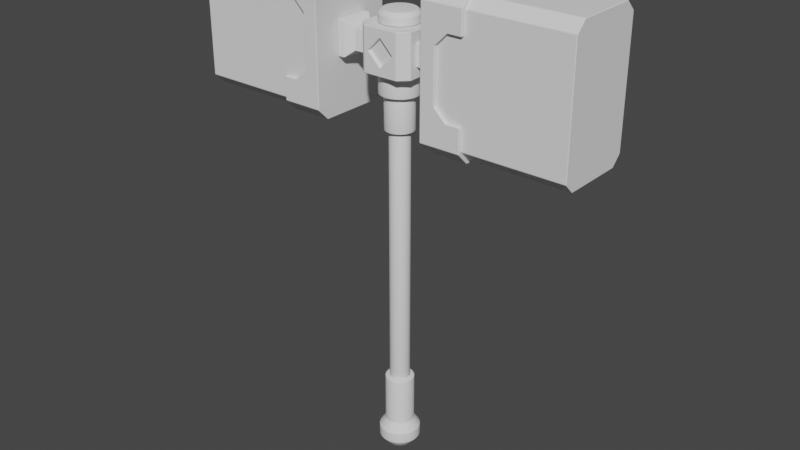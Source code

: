 # Source: Hammer.blend  (saved by Blender 3.3.6; exported with 4.5.12 LTS)
import bpy
from mathutils import Matrix  # noqa: F401  (used for matrix-valued properties, if any)

bpy.ops.wm.read_factory_settings(use_empty=True)
scene = bpy.context.scene
scene.name = 'Scene'

# ---- collections
col_references = bpy.data.collections.new('References'); scene.collection.children.link(col_references)

# ---- world
world_world = bpy.data.worlds.new('World'); scene.world = world_world
world_world.use_nodes = True; world_world.node_tree.nodes.clear()
_N = world_world.node_tree.nodes; _L = world_world.node_tree.links
n0 = _N.new('ShaderNodeOutputWorld'); n0.name = 'World Output'; n0.location = (300, 300)
n1 = _N.new('ShaderNodeBackground'); n1.name = 'Background'; n1.location = (10, 300)
n1.inputs[0].default_value = (0.05088, 0.05088, 0.05088, 1.0)
_L.new(n1.outputs[0], n0.inputs[0])
n0.is_active_output = True
world_world.color = (0.05088, 0.05088, 0.05088)
world_world.use_sun_shadow = False
world_world.sun_shadow_jitter_overblur = 0.0

# ---- meshes
me_cylinder_001 = bpy.data.meshes.new('Cylinder.001')
me_cylinder_001.from_pydata([(0.0, -0.01453, 0.1369), (0.0, -0.01453, -0.2418), (-0.002835, -0.01425, 0.1369), (-0.002835, -0.01425, -0.2418), (-0.00556, -0.01342, 0.1369), (-0.00556, -0.01342, -0.2418), (-0.008072, -0.01208, 0.1369), (-0.008072, -0.01208, -0.2418), (-0.01027, -0.01027, 0.1369), (-0.01027, -0.01027, -0.2418), (-0.01208, -0.008072, 0.1369), (-0.01208, -0.008072, -0.2418), (-0.01342, -0.00556, 0.1369), (-0.01342, -0.00556, -0.2418), (-0.01425, -0.002835, 0.1369), (-0.01425, -0.002835, -0.2418), (-0.01453, 0.0, 0.1369), (-0.01453, 0.0, -0.2418), (-0.01425, 0.002835, 0.1369), (-0.01425, 0.002835, -0.2418), (-0.01342, 0.00556, 0.1369), (-0.01342, 0.00556, -0.2418), (-0.01208, 0.008072, 0.1369), (-0.01208, 0.008072, -0.2418), (-0.01027, 0.01027, 0.1369), (-0.01027, 0.01027, -0.2418), (-0.008072, 0.01208, 0.1369), (-0.008072, 0.01208, -0.2418), (-0.00556, 0.01342, 0.1369), (-0.00556, 0.01342, -0.2418), (-0.002835, 0.01425, 0.1369), (-0.002835, 0.01425, -0.2418), (0.0, 0.01453, 0.1369), (0.0, 0.01453, -0.2418), (0.002835, 0.01425, 0.1369), (0.002835, 0.01425, -0.2418), (0.00556, 0.01342, 0.1369), (0.00556, 0.01342, -0.2418), (0.008072, 0.01208, 0.1369), (0.008072, 0.01208, -0.2418), (0.01027, 0.01027, 0.1369), (0.01027, 0.01027, -0.2418), (0.01208, 0.008072, 0.1369), (0.01208, 0.008072, -0.2418), (0.01342, 0.00556, 0.1369), (0.01342, 0.00556, -0.2418), (0.01425, 0.002835, 0.1369), (0.01425, 0.002835, -0.2418), (0.01453, 0.0, 0.1369), (0.01453, 0.0, -0.2418), (0.01425, -0.002835, 0.1369), (0.01425, -0.002835, -0.2418), (0.01342, -0.00556, 0.1369), (0.01342, -0.00556, -0.2418), (0.01208, -0.008072, 0.1369), (0.01208, -0.008072, -0.2418), (0.01027, -0.01027, 0.1369), (0.01027, -0.01027, -0.2418), (0.008072, -0.01208, 0.1369), (0.008072, -0.01208, -0.2418), (0.00556, -0.01342, 0.1369), (0.00556, -0.01342, -0.2418), (0.002835, -0.01425, 0.1369), (0.002835, -0.01425, -0.2418)], [], [(0, 1, 3, 2), (2, 3, 5, 4), (4, 5, 7, 6), (6, 7, 9, 8), (8, 9, 11, 10), (10, 11, 13, 12), (12, 13, 15, 14), (14, 15, 17, 16), (16, 17, 19, 18), (18, 19, 21, 20), (20, 21, 23, 22), (22, 23, 25, 24), (24, 25, 27, 26), (26, 27, 29, 28), (28, 29, 31, 30), (30, 31, 33, 32), (32, 33, 35, 34), (34, 35, 37, 36), (36, 37, 39, 38), (38, 39, 41, 40), (40, 41, 43, 42), (42, 43, 45, 44), (44, 45, 47, 46), (46, 47, 49, 48), (48, 49, 51, 50), (50, 51, 53, 52), (52, 53, 55, 54), (54, 55, 57, 56), (56, 57, 59, 58), (58, 59, 61, 60), (3, 1, 63, 61, 59, 57, 55, 53, 51, 49, 47, 45, 43, 41, 39, 37, 35, 33, 31, 29, 27, 25, 23, 21, 19, 17, 15, 13, 11, 9, 7, 5), (60, 61, 63, 62), (62, 63, 1, 0), (0, 2, 4, 6, 8, 10, 12, 14, 16, 18, 20, 22, 24, 26, 28, 30, 32, 34, 36, 38, 40, 42, 44, 46, 48, 50, 52, 54, 56, 58, 60, 62)])
me_cylinder_001.polygons.foreach_set('use_smooth', [True] * 34)
_uv = me_cylinder_001.uv_layers.new(name='UVMap')
_uv.uv.foreach_set('vector', [1.0, 0.5, 1.0, 1.0, 0.9688, 1.0, 0.9688, 0.5, 0.9688, 0.5, 0.9688, 1.0, 0.9375, 1.0, 0.9375, 0.5, 0.9375, 0.5, 0.9375, 1.0, 0.9062, 1.0, 0.9062, 0.5, 0.9062, 0.5, 0.9062, 1.0, 0.875, 1.0, 0.875, 0.5, 0.875, 0.5, 0.875, 1.0, 0.8438, 1.0, 0.8438, 0.5, 0.8438, 0.5, 0.8438, 1.0, 0.8125, 1.0, 0.8125, 0.5, 0.8125, 0.5, 0.8125, 1.0, 0.7812, 1.0, 0.7812, 0.5, 0.7812, 0.5, 0.7812, 1.0, 0.75, 1.0, 0.75, 0.5, 0.75, 0.5, 0.75, 1.0, 0.7188, 1.0, 0.7188, 0.5, 0.7188, 0.5, 0.7188, 1.0, 0.6875, 1.0, 0.6875, 0.5, 0.6875, 0.5, 0.6875, 1.0, 0.6562, 1.0, 0.6562, 0.5, 0.6562, 0.5, 0.6562, 1.0, 0.625, 1.0, 0.625, 0.5, 0.625, 0.5, 0.625, 1.0, 0.5938, 1.0, 0.5938, 0.5, 0.5938, 0.5, 0.5938, 1.0, 0.5625, 1.0, 0.5625, 0.5, 0.5625, 0.5, 0.5625, 1.0, 0.5312, 1.0, 0.5312, 0.5, 0.5312, 0.5, 0.5312, 1.0, 0.5, 1.0, 0.5, 0.5, 0.5, 0.5, 0.5, 1.0, 0.4688, 1.0, 0.4688, 0.5, 0.4688, 0.5, 0.4688, 1.0, 0.4375, 1.0, 0.4375, 0.5, 0.4375, 0.5, 0.4375, 1.0, 0.4062, 1.0, 0.4062, 0.5, 0.4062, 0.5, 0.4062, 1.0, 0.375, 1.0, 0.375, 0.5, 0.375, 0.5, 0.375, 1.0, 0.3438, 1.0, 0.3438, 0.5, 0.3438, 0.5, 0.3438, 1.0, 0.3125, 1.0, 0.3125, 0.5, 0.3125, 0.5, 0.3125, 1.0, 0.2812, 1.0, 0.2812, 0.5, 0.2812, 0.5, 0.2812, 1.0, 0.25, 1.0, 0.25, 0.5, 0.25, 0.5, 0.25, 1.0, 0.2188, 1.0, 0.2188, 0.5, 0.2188, 0.5, 0.2188, 1.0, 0.1875, 1.0, 0.1875, 0.5, 0.1875, 0.5, 0.1875, 1.0, 0.1562, 1.0, 0.1562, 0.5, 0.1562, 0.5, 0.1562, 1.0, 0.125, 1.0, 0.125, 0.5, 0.125, 0.5, 0.125, 1.0, 0.09375, 1.0, 0.09375, 0.5, 0.09375, 0.5, 0.09375, 1.0, 0.0625, 1.0, 0.0625, 0.5, 0.2968, 0.4854, 0.25, 0.49, 0.2032, 0.4854, 0.1582, 0.4717, 0.1167, 0.4496, 0.08029, 0.4197, 0.05045, 0.3833, 0.02827, 0.3418, 0.01461, 0.2968, 0.01, 0.25, 0.01461, 0.2032, 0.02827, 0.1582, 0.05045, 0.1167, 0.08029, 0.08029, 0.1167, 0.05045, 0.1582, 0.02827, 0.2032, 0.01461, 0.25, 0.01, 0.2968, 0.01461, 0.3418, 0.02827, 0.3833, 0.05045, 0.4197, 0.08029, 0.4496, 0.1167, 0.4717, 0.1582, 0.4854, 0.2032, 0.49, 0.25, 0.4854, 0.2968, 0.4717, 0.3418, 0.4496, 0.3833, 0.4197, 0.4197, 0.3833, 0.4496, 0.3418, 0.4717, 0.0625, 0.5, 0.0625, 1.0, 0.03125, 1.0, 0.03125, 0.5, 0.03125, 0.5, 0.03125, 1.0, 0.0, 1.0, 0.0, 0.5, 0.75, 0.49, 0.7968, 0.4854, 0.8418, 0.4717, 0.8833, 0.4496, 0.9197, 0.4197, 0.9496, 0.3833, 0.9717, 0.3418, 0.9854, 0.2968, 0.99, 0.25, 0.9854, 0.2032, 0.9717, 0.1582, 0.9496, 0.1167, 0.9197, 0.08029, 0.8833, 0.05045, 0.8418, 0.02827, 0.7968, 0.01461, 0.75, 0.01, 0.7032, 0.01461, 0.6582, 0.02827, 0.6167, 0.05045, 0.5803, 0.08029, 0.5504, 0.1167, 0.5283, 0.1582, 0.5146, 0.2032, 0.51, 0.25, 0.5146, 0.2968, 0.5283, 0.3418, 0.5504, 0.3833, 0.5803, 0.4197, 0.6167, 0.4496, 0.6582, 0.4717, 0.7032, 0.4854])
me_cylinder_001.update()
me_cylinder_002 = bpy.data.meshes.new('Cylinder.002')
me_cylinder_002.from_pydata([(9.271e-11, -0.02074, -0.2418), (-0.004045, -0.02034, -0.2418), (-0.007935, -0.01916, -0.2418), (-0.01152, -0.01724, -0.2418), (-0.01466, -0.01466, -0.2418), (-0.01724, -0.01152, -0.2418), (-0.01916, -0.007935, -0.2418), (-0.02034, -0.004045, -0.2418), (-0.02074, 4.891e-10, -0.2418), (-0.02034, 0.004045, -0.2418), (-0.01916, 0.007935, -0.2418), (-0.01724, 0.01152, -0.2418), (-0.01466, 0.01466, -0.2418), (-0.01152, 0.01724, -0.2418), (-0.007935, 0.01916, -0.2418), (-0.004045, 0.02034, -0.2418), (9.271e-11, 0.02074, -0.2418), (0.004045, 0.02034, -0.2418), (0.007935, 0.01916, -0.2418), (0.01152, 0.01724, -0.2418), (0.01466, 0.01466, -0.2418), (0.01724, 0.01152, -0.2418), (0.01916, 0.007935, -0.2418), (0.02034, 0.004045, -0.2418), (0.02074, 4.891e-10, -0.2418), (0.02034, -0.004045, -0.2418), (0.01916, -0.007935, -0.2418), (0.01724, -0.01152, -0.2418), (0.01466, -0.01466, -0.2418), (0.01152, -0.01724, -0.2418), (0.007935, -0.01916, -0.2418), (0.004045, -0.02034, -0.2418), (9.12e-09, -0.02074, -0.3141), (-0.004045, -0.02034, -0.3141), (-0.007935, -0.01916, -0.3141), (-0.01152, -0.01724, -0.3141), (-0.01466, -0.01466, -0.3141), (-0.01724, -0.01152, -0.3141), (-0.01916, -0.007935, -0.3141), (-0.02034, -0.004045, -0.3141), (-0.02074, 4.891e-10, -0.3141), (-0.02034, 0.004045, -0.3141), (-0.01916, 0.007935, -0.3141), (-0.01724, 0.01152, -0.3141), (-0.01466, 0.01466, -0.3141), (-0.01152, 0.01724, -0.3141), (-0.007935, 0.01916, -0.3141), (-0.004045, 0.02034, -0.3141), (9.12e-09, 0.02074, -0.3141), (0.004045, 0.02034, -0.3141), (0.007935, 0.01916, -0.3141), (0.01152, 0.01724, -0.3141), (0.01466, 0.01466, -0.3141), (0.01724, 0.01152, -0.3141), (0.01916, 0.007935, -0.3141), (0.02034, 0.004045, -0.3141), (0.02074, 4.891e-10, -0.3141), (0.02034, -0.004045, -0.3141), (0.01916, -0.007935, -0.3141), (0.01724, -0.01152, -0.3141), (0.01466, -0.01466, -0.3141), (0.01152, -0.01724, -0.3141), (0.007935, -0.01916, -0.3141), (0.004045, -0.02034, -0.3141), (2.386e-08, -0.02958, -0.3269), (-0.005771, -0.02901, -0.3269), (-0.01132, -0.02733, -0.3269), (-0.01643, -0.0246, -0.3269), (-0.02092, -0.02092, -0.3269), (-0.0246, -0.01643, -0.3269), (-0.02733, -0.01132, -0.3269), (-0.02901, -0.005771, -0.3269), (-0.02958, 6.68e-10, -0.3269), (-0.02901, 0.005771, -0.3269), (-0.02733, 0.01132, -0.3269), (-0.0246, 0.01643, -0.3269), (-0.02092, 0.02092, -0.3269), (-0.01643, 0.0246, -0.3269), (-0.01132, 0.02733, -0.3269), (-0.005771, 0.02901, -0.3269), (2.386e-08, 0.02958, -0.3269), (0.005771, 0.02901, -0.3269), (0.01132, 0.02733, -0.3269), (0.01643, 0.0246, -0.3269), (0.02092, 0.02092, -0.3269), (0.0246, 0.01643, -0.3269), (0.02733, 0.01132, -0.3269), (0.02901, 0.005771, -0.3269), (0.02958, 6.68e-10, -0.3269), (0.02901, -0.005771, -0.3269), (0.02733, -0.01132, -0.3269), (0.0246, -0.01643, -0.3269), (0.02092, -0.02092, -0.3269), (0.01643, -0.0246, -0.3269), (0.01132, -0.02733, -0.3269), (0.005771, -0.02901, -0.3269), (2.873e-08, -0.02958, -0.3428), (-0.005771, -0.02901, -0.3428), (-0.01132, -0.02733, -0.3428), (-0.01643, -0.0246, -0.3428), (-0.02092, -0.02092, -0.3428), (-0.0246, -0.01643, -0.3428), (-0.02733, -0.01132, -0.3428), (-0.02901, -0.005771, -0.3428), (-0.02958, 6.68e-10, -0.3428), (-0.02901, 0.005771, -0.3428), (-0.02733, 0.01132, -0.3428), (-0.0246, 0.01643, -0.3428), (-0.02092, 0.02092, -0.3428), (-0.01643, 0.0246, -0.3428), (-0.01132, 0.02733, -0.3428), (-0.005771, 0.02901, -0.3428), (2.873e-08, 0.02958, -0.3428), (0.005771, 0.02901, -0.3428), (0.01132, 0.02733, -0.3428), (0.01643, 0.0246, -0.3428), (0.02092, 0.02092, -0.3428), (0.0246, 0.01643, -0.3428), (0.02733, 0.01132, -0.3428), (0.02901, 0.005771, -0.3428), (0.02958, 6.68e-10, -0.3428), (0.02901, -0.005771, -0.3428), (0.02733, -0.01132, -0.3428), (0.0246, -0.01643, -0.3428), (0.02092, -0.02092, -0.3428), (0.01643, -0.0246, -0.3428), (0.01132, -0.02733, -0.3428), (0.005771, -0.02901, -0.3428), (2.943e-08, -0.01972, -0.3549), (-0.003846, -0.01934, -0.3549), (-0.007545, -0.01822, -0.3549), (-0.01095, -0.01639, -0.3549), (-0.01394, -0.01394, -0.3549), (-0.01639, -0.01095, -0.3549), (-0.01822, -0.007545, -0.3549), (-0.01934, -0.003846, -0.3549), (-0.01972, 1.051e-09, -0.3549), (-0.01934, 0.003846, -0.3549), (-0.01822, 0.007545, -0.3549), (-0.01639, 0.01095, -0.3549), (-0.01394, 0.01394, -0.3549), (-0.01095, 0.01639, -0.3549), (-0.007545, 0.01822, -0.3549), (-0.003846, 0.01934, -0.3549), (2.943e-08, 0.01972, -0.3549), (0.003847, 0.01934, -0.3549), (0.007545, 0.01822, -0.3549), (0.01095, 0.01639, -0.3549), (0.01394, 0.01394, -0.3549), (0.01639, 0.01095, -0.3549), (0.01822, 0.007545, -0.3549), (0.01934, 0.003846, -0.3549), (0.01972, 1.051e-09, -0.3549), (0.01934, -0.003846, -0.3549), (0.01822, -0.007545, -0.3549), (0.01639, -0.01095, -0.3549), (0.01394, -0.01394, -0.3549), (0.01095, -0.01639, -0.3549), (0.007545, -0.01822, -0.3549), (0.003847, -0.01934, -0.3549)], [], [(1, 2, 3, 4, 5, 6, 7, 8, 9, 10, 11, 12, 13, 14, 15, 16, 17, 18, 19, 20, 21, 22, 23, 24, 25, 26, 27, 28, 29, 30, 31, 0), (44, 43, 75, 76), (4, 3, 35, 36), (31, 30, 62, 63), (18, 17, 49, 50), (5, 4, 36, 37), (0, 31, 63, 32), (19, 18, 50, 51), (6, 5, 37, 38), (20, 19, 51, 52), (7, 6, 38, 39), (21, 20, 52, 53), (8, 7, 39, 40), (22, 21, 53, 54), (9, 8, 40, 41), (23, 22, 54, 55), (10, 9, 41, 42), (24, 23, 55, 56), (11, 10, 42, 43), (25, 24, 56, 57), (12, 11, 43, 44), (26, 25, 57, 58), (13, 12, 44, 45), (27, 26, 58, 59), (14, 13, 45, 46), (1, 0, 32, 33), (28, 27, 59, 60), (15, 14, 46, 47), (2, 1, 33, 34), (29, 28, 60, 61), (16, 15, 47, 48), (3, 2, 34, 35), (30, 29, 61, 62), (17, 16, 48, 49), (79, 78, 110, 111), (58, 57, 89, 90), (45, 44, 76, 77), (59, 58, 90, 91), (46, 45, 77, 78), (33, 32, 64, 65), (60, 59, 91, 92), (47, 46, 78, 79), (34, 33, 65, 66), (61, 60, 92, 93), (48, 47, 79, 80), (35, 34, 66, 67), (62, 61, 93, 94), (49, 48, 80, 81), (36, 35, 67, 68), (63, 62, 94, 95), (50, 49, 81, 82), (37, 36, 68, 69), (32, 63, 95, 64), (51, 50, 82, 83), (38, 37, 69, 70), (52, 51, 83, 84), (39, 38, 70, 71), (53, 52, 84, 85), (40, 39, 71, 72), (54, 53, 85, 86), (41, 40, 72, 73), (55, 54, 86, 87), (42, 41, 73, 74), (56, 55, 87, 88), (43, 42, 74, 75), (57, 56, 88, 89), (114, 113, 145, 146), (66, 65, 97, 98), (93, 92, 124, 125), (80, 79, 111, 112), (67, 66, 98, 99), (94, 93, 125, 126), (81, 80, 112, 113), (68, 67, 99, 100), (95, 94, 126, 127), (82, 81, 113, 114), (69, 68, 100, 101), (64, 95, 127, 96), (83, 82, 114, 115), (70, 69, 101, 102), (84, 83, 115, 116), (71, 70, 102, 103), (85, 84, 116, 117), (72, 71, 103, 104), (86, 85, 117, 118), (73, 72, 104, 105), (87, 86, 118, 119), (74, 73, 105, 106), (88, 87, 119, 120), (75, 74, 106, 107), (89, 88, 120, 121), (76, 75, 107, 108), (90, 89, 121, 122), (77, 76, 108, 109), (91, 90, 122, 123), (78, 77, 109, 110), (65, 64, 96, 97), (92, 91, 123, 124), (129, 128, 159, 158, 157, 156, 155, 154, 153, 152, 151, 150, 149, 148, 147, 146, 145, 144, 143, 142, 141, 140, 139, 138, 137, 136, 135, 134, 133, 132, 131, 130), (101, 100, 132, 133), (96, 127, 159, 128), (115, 114, 146, 147), (102, 101, 133, 134), (116, 115, 147, 148), (103, 102, 134, 135), (117, 116, 148, 149), (104, 103, 135, 136), (118, 117, 149, 150), (105, 104, 136, 137), (119, 118, 150, 151), (106, 105, 137, 138), (120, 119, 151, 152), (107, 106, 138, 139), (121, 120, 152, 153), (108, 107, 139, 140), (122, 121, 153, 154), (109, 108, 140, 141), (123, 122, 154, 155), (110, 109, 141, 142), (97, 96, 128, 129), (124, 123, 155, 156), (111, 110, 142, 143), (98, 97, 129, 130), (125, 124, 156, 157), (112, 111, 143, 144), (99, 98, 130, 131), (126, 125, 157, 158), (113, 112, 144, 145), (100, 99, 131, 132), (127, 126, 158, 159)])
me_cylinder_002.polygons.foreach_set('use_smooth', [True] * 130)
_uv = me_cylinder_002.uv_layers.new(name='UVMap')
_uv.uv.foreach_set('vector', [0.2968, 0.4854, 0.3418, 0.4717, 0.3833, 0.4496, 0.4197, 0.4197, 0.4496, 0.3833, 0.4717, 0.3418, 0.4854, 0.2968, 0.49, 0.25, 0.4854, 0.2032, 0.4717, 0.1582, 0.4496, 0.1167, 0.4197, 0.08029, 0.3833, 0.05045, 0.3418, 0.02827, 0.2968, 0.01461, 0.25, 0.01, 0.2032, 0.01461, 0.1582, 0.02827, 0.1167, 0.05045, 0.08029, 0.08029, 0.05045, 0.1167, 0.02827, 0.1582, 0.01461, 0.2032, 0.01, 0.25, 0.01461, 0.2968, 0.02827, 0.3418, 0.05045, 0.3833, 0.08029, 0.4197, 0.1167, 0.4496, 0.1582, 0.4717, 0.2032, 0.4854, 0.25, 0.49, 0.4197, 0.08029, 0.4496, 0.1167, 0.4496, 0.1167, 0.4197, 0.08029, 0.4197, 0.4197, 0.3833, 0.4496, 0.3833, 0.4496, 0.4197, 0.4197, 0.2032, 0.4854, 0.1582, 0.4717, 0.1582, 0.4717, 0.2032, 0.4854, 0.1582, 0.02827, 0.2032, 0.01461, 0.2032, 0.01461, 0.1582, 0.02827, 0.4496, 0.3833, 0.4197, 0.4197, 0.4197, 0.4197, 0.4496, 0.3833, 0.25, 0.49, 0.2032, 0.4854, 0.2032, 0.4854, 0.25, 0.49, 0.1167, 0.05045, 0.1582, 0.02827, 0.1582, 0.02827, 0.1167, 0.05045, 0.4717, 0.3418, 0.4496, 0.3833, 0.4496, 0.3833, 0.4717, 0.3418, 0.08029, 0.08029, 0.1167, 0.05045, 0.1167, 0.05045, 0.08029, 0.08029, 0.4854, 0.2968, 0.4717, 0.3418, 0.4717, 0.3418, 0.4854, 0.2968, 0.05045, 0.1167, 0.08029, 0.08029, 0.08029, 0.08029, 0.05045, 0.1167, 0.49, 0.25, 0.4854, 0.2968, 0.4854, 0.2968, 0.49, 0.25, 0.02827, 0.1582, 0.05045, 0.1167, 0.05045, 0.1167, 0.02827, 0.1582, 0.4854, 0.2032, 0.49, 0.25, 0.49, 0.25, 0.4854, 0.2032, 0.01461, 0.2032, 0.02827, 0.1582, 0.02827, 0.1582, 0.01461, 0.2032, 0.4717, 0.1582, 0.4854, 0.2032, 0.4854, 0.2032, 0.4717, 0.1582, 0.01, 0.25, 0.01461, 0.2032, 0.01461, 0.2032, 0.01, 0.25, 0.4496, 0.1167, 0.4717, 0.1582, 0.4717, 0.1582, 0.4496, 0.1167, 0.01461, 0.2968, 0.01, 0.25, 0.01, 0.25, 0.01461, 0.2968, 0.4197, 0.08029, 0.4496, 0.1167, 0.4496, 0.1167, 0.4197, 0.08029, 0.02827, 0.3418, 0.01461, 0.2968, 0.01461, 0.2968, 0.02827, 0.3418, 0.3833, 0.05045, 0.4197, 0.08029, 0.4197, 0.08029, 0.3833, 0.05045, 0.05045, 0.3833, 0.02827, 0.3418, 0.02827, 0.3418, 0.05045, 0.3833, 0.3418, 0.02827, 0.3833, 0.05045, 0.3833, 0.05045, 0.3418, 0.02827, 0.2968, 0.4854, 0.25, 0.49, 0.25, 0.49, 0.2968, 0.4854, 0.08029, 0.4197, 0.05045, 0.3833, 0.05045, 0.3833, 0.08029, 0.4197, 0.2968, 0.01461, 0.3418, 0.02827, 0.3418, 0.02827, 0.2968, 0.01461, 0.3418, 0.4717, 0.2968, 0.4854, 0.2968, 0.4854, 0.3418, 0.4717, 0.1167, 0.4496, 0.08029, 0.4197, 0.08029, 0.4197, 0.1167, 0.4496, 0.25, 0.01, 0.2968, 0.01461, 0.2968, 0.01461, 0.25, 0.01, 0.3833, 0.4496, 0.3418, 0.4717, 0.3418, 0.4717, 0.3833, 0.4496, 0.1582, 0.4717, 0.1167, 0.4496, 0.1167, 0.4496, 0.1582, 0.4717, 0.2032, 0.01461, 0.25, 0.01, 0.25, 0.01, 0.2032, 0.01461, 0.2968, 0.01461, 0.3418, 0.02827, 0.3418, 0.02827, 0.2968, 0.01461, 0.02827, 0.3418, 0.01461, 0.2968, 0.01461, 0.2968, 0.02827, 0.3418, 0.3833, 0.05045, 0.4197, 0.08029, 0.4197, 0.08029, 0.3833, 0.05045, 0.05045, 0.3833, 0.02827, 0.3418, 0.02827, 0.3418, 0.05045, 0.3833, 0.3418, 0.02827, 0.3833, 0.05045, 0.3833, 0.05045, 0.3418, 0.02827, 0.2968, 0.4854, 0.25, 0.49, 0.25, 0.49, 0.2968, 0.4854, 0.08029, 0.4197, 0.05045, 0.3833, 0.05045, 0.3833, 0.08029, 0.4197, 0.2968, 0.01461, 0.3418, 0.02827, 0.3418, 0.02827, 0.2968, 0.01461, 0.3418, 0.4717, 0.2968, 0.4854, 0.2968, 0.4854, 0.3418, 0.4717, 0.1167, 0.4496, 0.08029, 0.4197, 0.08029, 0.4197, 0.1167, 0.4496, 0.25, 0.01, 0.2968, 0.01461, 0.2968, 0.01461, 0.25, 0.01, 0.3833, 0.4496, 0.3418, 0.4717, 0.3418, 0.4717, 0.3833, 0.4496, 0.1582, 0.4717, 0.1167, 0.4496, 0.1167, 0.4496, 0.1582, 0.4717, 0.2032, 0.01461, 0.25, 0.01, 0.25, 0.01, 0.2032, 0.01461, 0.4197, 0.4197, 0.3833, 0.4496, 0.3833, 0.4496, 0.4197, 0.4197, 0.2032, 0.4854, 0.1582, 0.4717, 0.1582, 0.4717, 0.2032, 0.4854, 0.1582, 0.02827, 0.2032, 0.01461, 0.2032, 0.01461, 0.1582, 0.02827, 0.4496, 0.3833, 0.4197, 0.4197, 0.4197, 0.4197, 0.4496, 0.3833, 0.25, 0.49, 0.2032, 0.4854, 0.2032, 0.4854, 0.25, 0.49, 0.1167, 0.05045, 0.1582, 0.02827, 0.1582, 0.02827, 0.1167, 0.05045, 0.4717, 0.3418, 0.4496, 0.3833, 0.4496, 0.3833, 0.4717, 0.3418, 0.08029, 0.08029, 0.1167, 0.05045, 0.1167, 0.05045, 0.08029, 0.08029, 0.4854, 0.2968, 0.4717, 0.3418, 0.4717, 0.3418, 0.4854, 0.2968, 0.05045, 0.1167, 0.08029, 0.08029, 0.08029, 0.08029, 0.05045, 0.1167, 0.49, 0.25, 0.4854, 0.2968, 0.4854, 0.2968, 0.49, 0.25, 0.02827, 0.1582, 0.05045, 0.1167, 0.05045, 0.1167, 0.02827, 0.1582, 0.4854, 0.2032, 0.49, 0.25, 0.49, 0.25, 0.4854, 0.2032, 0.01461, 0.2032, 0.02827, 0.1582, 0.02827, 0.1582, 0.01461, 0.2032, 0.4717, 0.1582, 0.4854, 0.2032, 0.4854, 0.2032, 0.4717, 0.1582, 0.01, 0.25, 0.01461, 0.2032, 0.01461, 0.2032, 0.01, 0.25, 0.4496, 0.1167, 0.4717, 0.1582, 0.4717, 0.1582, 0.4496, 0.1167, 0.01461, 0.2968, 0.01, 0.25, 0.01, 0.25, 0.01461, 0.2968, 0.1582, 0.02827, 0.2032, 0.01461, 0.2032, 0.01461, 0.1582, 0.02827, 0.3418, 0.4717, 0.2968, 0.4854, 0.2968, 0.4854, 0.3418, 0.4717, 0.1167, 0.4496, 0.08029, 0.4197, 0.08029, 0.4197, 0.1167, 0.4496, 0.25, 0.01, 0.2968, 0.01461, 0.2968, 0.01461, 0.25, 0.01, 0.3833, 0.4496, 0.3418, 0.4717, 0.3418, 0.4717, 0.3833, 0.4496, 0.1582, 0.4717, 0.1167, 0.4496, 0.1167, 0.4496, 0.1582, 0.4717, 0.2032, 0.01461, 0.25, 0.01, 0.25, 0.01, 0.2032, 0.01461, 0.4197, 0.4197, 0.3833, 0.4496, 0.3833, 0.4496, 0.4197, 0.4197, 0.2032, 0.4854, 0.1582, 0.4717, 0.1582, 0.4717, 0.2032, 0.4854, 0.1582, 0.02827, 0.2032, 0.01461, 0.2032, 0.01461, 0.1582, 0.02827, 0.4496, 0.3833, 0.4197, 0.4197, 0.4197, 0.4197, 0.4496, 0.3833, 0.25, 0.49, 0.2032, 0.4854, 0.2032, 0.4854, 0.25, 0.49, 0.1167, 0.05045, 0.1582, 0.02827, 0.1582, 0.02827, 0.1167, 0.05045, 0.4717, 0.3418, 0.4496, 0.3833, 0.4496, 0.3833, 0.4717, 0.3418, 0.08029, 0.08029, 0.1167, 0.05045, 0.1167, 0.05045, 0.08029, 0.08029, 0.4854, 0.2968, 0.4717, 0.3418, 0.4717, 0.3418, 0.4854, 0.2968, 0.05045, 0.1167, 0.08029, 0.08029, 0.08029, 0.08029, 0.05045, 0.1167, 0.49, 0.25, 0.4854, 0.2968, 0.4854, 0.2968, 0.49, 0.25, 0.02827, 0.1582, 0.05045, 0.1167, 0.05045, 0.1167, 0.02827, 0.1582, 0.4854, 0.2032, 0.49, 0.25, 0.49, 0.25, 0.4854, 0.2032, 0.01461, 0.2032, 0.02827, 0.1582, 0.02827, 0.1582, 0.01461, 0.2032, 0.4717, 0.1582, 0.4854, 0.2032, 0.4854, 0.2032, 0.4717, 0.1582, 0.01, 0.25, 0.01461, 0.2032, 0.01461, 0.2032, 0.01, 0.25, 0.4496, 0.1167, 0.4717, 0.1582, 0.4717, 0.1582, 0.4496, 0.1167, 0.01461, 0.2968, 0.01, 0.25, 0.01, 0.25, 0.01461, 0.2968, 0.4197, 0.08029, 0.4496, 0.1167, 0.4496, 0.1167, 0.4197, 0.08029, 0.02827, 0.3418, 0.01461, 0.2968, 0.01461, 0.2968, 0.02827, 0.3418, 0.3833, 0.05045, 0.4197, 0.08029, 0.4197, 0.08029, 0.3833, 0.05045, 0.05045, 0.3833, 0.02827, 0.3418, 0.02827, 0.3418, 0.05045, 0.3833, 0.3418, 0.02827, 0.3833, 0.05045, 0.3833, 0.05045, 0.3418, 0.02827, 0.2968, 0.4854, 0.25, 0.49, 0.25, 0.49, 0.2968, 0.4854, 0.08029, 0.4197, 0.05045, 0.3833, 0.05045, 0.3833, 0.08029, 0.4197, 0.2968, 0.4854, 0.25, 0.49, 0.2032, 0.4854, 0.1582, 0.4717, 0.1167, 0.4496, 0.08029, 0.4197, 0.05045, 0.3833, 0.02827, 0.3418, 0.01461, 0.2968, 0.01, 0.25, 0.01461, 0.2032, 0.02827, 0.1582, 0.05045, 0.1167, 0.08029, 0.08029, 0.1167, 0.05045, 0.1582, 0.02827, 0.2032, 0.01461, 0.25, 0.01, 0.2968, 0.01461, 0.3418, 0.02827, 0.3833, 0.05045, 0.4197, 0.08029, 0.4496, 0.1167, 0.4717, 0.1582, 0.4854, 0.2032, 0.49, 0.25, 0.4854, 0.2968, 0.4717, 0.3418, 0.4496, 0.3833, 0.4197, 0.4197, 0.3833, 0.4496, 0.3418, 0.4717, 0.4496, 0.3833, 0.4197, 0.4197, 0.4197, 0.4197, 0.4496, 0.3833, 0.25, 0.49, 0.2032, 0.4854, 0.2032, 0.4854, 0.25, 0.49, 0.1167, 0.05045, 0.1582, 0.02827, 0.1582, 0.02827, 0.1167, 0.05045, 0.4717, 0.3418, 0.4496, 0.3833, 0.4496, 0.3833, 0.4717, 0.3418, 0.08029, 0.08029, 0.1167, 0.05045, 0.1167, 0.05045, 0.08029, 0.08029, 0.4854, 0.2968, 0.4717, 0.3418, 0.4717, 0.3418, 0.4854, 0.2968, 0.05045, 0.1167, 0.08029, 0.08029, 0.08029, 0.08029, 0.05045, 0.1167, 0.49, 0.25, 0.4854, 0.2968, 0.4854, 0.2968, 0.49, 0.25, 0.02827, 0.1582, 0.05045, 0.1167, 0.05045, 0.1167, 0.02827, 0.1582, 0.4854, 0.2032, 0.49, 0.25, 0.49, 0.25, 0.4854, 0.2032, 0.01461, 0.2032, 0.02827, 0.1582, 0.02827, 0.1582, 0.01461, 0.2032, 0.4717, 0.1582, 0.4854, 0.2032, 0.4854, 0.2032, 0.4717, 0.1582, 0.01, 0.25, 0.01461, 0.2032, 0.01461, 0.2032, 0.01, 0.25, 0.4496, 0.1167, 0.4717, 0.1582, 0.4717, 0.1582, 0.4496, 0.1167, 0.01461, 0.2968, 0.01, 0.25, 0.01, 0.25, 0.01461, 0.2968, 0.4197, 0.08029, 0.4496, 0.1167, 0.4496, 0.1167, 0.4197, 0.08029, 0.02827, 0.3418, 0.01461, 0.2968, 0.01461, 0.2968, 0.02827, 0.3418, 0.3833, 0.05045, 0.4197, 0.08029, 0.4197, 0.08029, 0.3833, 0.05045, 0.05045, 0.3833, 0.02827, 0.3418, 0.02827, 0.3418, 0.05045, 0.3833, 0.3418, 0.02827, 0.3833, 0.05045, 0.3833, 0.05045, 0.3418, 0.02827, 0.2968, 0.4854, 0.25, 0.49, 0.25, 0.49, 0.2968, 0.4854, 0.08029, 0.4197, 0.05045, 0.3833, 0.05045, 0.3833, 0.08029, 0.4197, 0.2968, 0.01461, 0.3418, 0.02827, 0.3418, 0.02827, 0.2968, 0.01461, 0.3418, 0.4717, 0.2968, 0.4854, 0.2968, 0.4854, 0.3418, 0.4717, 0.1167, 0.4496, 0.08029, 0.4197, 0.08029, 0.4197, 0.1167, 0.4496, 0.25, 0.01, 0.2968, 0.01461, 0.2968, 0.01461, 0.25, 0.01, 0.3833, 0.4496, 0.3418, 0.4717, 0.3418, 0.4717, 0.3833, 0.4496, 0.1582, 0.4717, 0.1167, 0.4496, 0.1167, 0.4496, 0.1582, 0.4717, 0.2032, 0.01461, 0.25, 0.01, 0.25, 0.01, 0.2032, 0.01461, 0.4197, 0.4197, 0.3833, 0.4496, 0.3833, 0.4496, 0.4197, 0.4197, 0.2032, 0.4854, 0.1582, 0.4717, 0.1582, 0.4717, 0.2032, 0.4854])
me_cylinder_002.update()
me_cylinder_003 = bpy.data.meshes.new('Cylinder.003')
me_cylinder_003.from_pydata([(-0.01027, -0.01027, 1.49e-08), (-0.01342, -0.00556, 1.49e-08), (-0.01425, -0.002835, 1.49e-08), (-0.01453, 1.348e-12, 1.49e-08), (-0.01425, 0.002835, 1.49e-08), (-0.01342, 0.00556, 1.49e-08), (-0.01208, 0.008072, 1.49e-08), (-0.01027, 0.01027, 1.49e-08), (-0.008072, 0.01208, 1.49e-08), (-0.00556, 0.01342, 1.49e-08), (-0.002835, 0.01425, 1.49e-08), (5.189e-11, 0.01453, 1.49e-08), (0.002835, 0.01425, 1.49e-08), (0.00556, 0.01342, 1.49e-08), (0.008072, 0.01208, 1.49e-08), (0.01027, 0.01027, 1.49e-08), (0.01208, 0.008072, 1.49e-08), (0.01342, 0.00556, 1.49e-08), (0.01425, 0.002835, 1.49e-08), (0.01453, 1.348e-12, 1.49e-08), (0.01425, -0.002835, 1.49e-08), (0.01027, -0.01027, 1.49e-08), (0.008072, -0.01208, 1.49e-08), (0.00556, -0.01342, 1.49e-08), (0.002835, -0.01425, 1.49e-08), (5.189e-11, -0.01453, 1.49e-08), (-0.002835, -0.01425, 1.49e-08), (-0.00556, -0.01342, 1.49e-08), (-0.008072, -0.01208, 1.49e-08), (-0.01208, -0.008072, 1.49e-08), (0.01342, -0.00556, 1.49e-08), (0.01208, -0.008072, 1.49e-08), (5.189e-11, -0.01453, 0.03496), (-0.002835, -0.01425, 0.03496), (-0.01027, -0.01027, 0.03496), (-0.01342, -0.00556, 0.03496), (-0.01425, -0.002835, 0.03496), (-0.01425, 0.002835, 0.03496), (-0.01342, 0.00556, 0.03496), (-0.01208, 0.008072, 0.03496), (-0.01027, 0.01027, 0.03496), (-0.008072, 0.01208, 0.03496), (-0.00556, 0.01342, 0.03496), (-0.002835, 0.01425, 0.03496), (5.189e-11, 0.01453, 0.03496), (0.002835, 0.01425, 0.03496), (0.00556, 0.01342, 0.03496), (0.008072, 0.01208, 0.03496), (0.01027, 0.01027, 0.03496), (0.01208, 0.008072, 0.03496), (0.01342, 0.00556, 0.03496), (0.01425, 0.002835, 0.03496), (0.01453, 1.348e-12, 0.03496), (0.01342, -0.00556, 0.03496), (0.01208, -0.008072, 0.03496), (0.01027, -0.01027, 0.03496), (0.002835, -0.01425, 0.03496), (-0.00556, -0.01342, 0.03496), (-0.008072, -0.01208, 0.03496), (-0.01208, -0.008072, 0.03496), (-0.01453, 1.348e-12, 0.03496), (0.01425, -0.002835, 0.03496), (0.008072, -0.01208, 0.03496), (0.00556, -0.01342, 0.03496)], [], [(25, 24, 23, 22, 21, 31, 30, 20, 19, 18, 17, 16, 15, 14, 13, 12, 11, 10, 9, 8, 7, 6, 5, 4, 3, 2, 1, 29, 0, 28, 27, 26), (32, 33, 57, 58, 34, 59, 35, 36, 60, 37, 38, 39, 40, 41, 42, 43, 44, 45, 46, 47, 48, 49, 50, 51, 52, 61, 53, 54, 55, 62, 63, 56), (3, 4, 37, 60), (28, 0, 34, 58), (17, 18, 51, 50), (4, 5, 38, 37), (0, 29, 59, 34), (18, 19, 52, 51), (5, 6, 39, 38), (29, 1, 35, 59), (6, 7, 40, 39), (1, 2, 36, 35), (7, 8, 41, 40), (2, 3, 60, 36), (8, 9, 42, 41), (19, 20, 61, 52), (9, 10, 43, 42), (20, 30, 53, 61), (10, 11, 44, 43), (30, 31, 54, 53), (11, 12, 45, 44), (31, 21, 55, 54), (12, 13, 46, 45), (21, 22, 62, 55), (13, 14, 47, 46), (22, 23, 63, 62), (25, 26, 33, 32), (14, 15, 48, 47), (23, 24, 56, 63), (26, 27, 57, 33), (15, 16, 49, 48), (24, 25, 32, 56), (27, 28, 58, 57), (16, 17, 50, 49)])
me_cylinder_003.polygons.foreach_set('use_smooth', [True] * 34)
_uv = me_cylinder_003.uv_layers.new(name='UVMap')
_uv.uv.foreach_set('vector', [0.75, 0.49, 0.7032, 0.4854, 0.6582, 0.4717, 0.6167, 0.4496, 0.5803, 0.4197, 0.5504, 0.3833, 0.5283, 0.3418, 0.5146, 0.2968, 0.51, 0.25, 0.5146, 0.2032, 0.5283, 0.1582, 0.5504, 0.1167, 0.5803, 0.08029, 0.6167, 0.05045, 0.6582, 0.02827, 0.7032, 0.01461, 0.75, 0.01, 0.7968, 0.01461, 0.8418, 0.02827, 0.8833, 0.05045, 0.9197, 0.08029, 0.9496, 0.1167, 0.9717, 0.1582, 0.9854, 0.2032, 0.99, 0.25, 0.9854, 0.2968, 0.9717, 0.3418, 0.9496, 0.3833, 0.9197, 0.4197, 0.8833, 0.4496, 0.8418, 0.4717, 0.7968, 0.4854, 0.75, 0.49, 0.7968, 0.4854, 0.8418, 0.4717, 0.8833, 0.4496, 0.9197, 0.4197, 0.9496, 0.3833, 0.9717, 0.3418, 0.9854, 0.2968, 0.99, 0.25, 0.9854, 0.2032, 0.9717, 0.1582, 0.9496, 0.1167, 0.9197, 0.08029, 0.8833, 0.05045, 0.8418, 0.02827, 0.7968, 0.01461, 0.75, 0.01, 0.7032, 0.01461, 0.6582, 0.02827, 0.6167, 0.05045, 0.5803, 0.08029, 0.5504, 0.1167, 0.5283, 0.1582, 0.5146, 0.2032, 0.51, 0.25, 0.5146, 0.2968, 0.5283, 0.3418, 0.5504, 0.3833, 0.5803, 0.4197, 0.6167, 0.4496, 0.6582, 0.4717, 0.7032, 0.4854, 0.99, 0.25, 0.9854, 0.2032, 0.9854, 0.2032, 0.99, 0.25, 0.8833, 0.4496, 0.9197, 0.4197, 0.9197, 0.4197, 0.8833, 0.4496, 0.5283, 0.1582, 0.5146, 0.2032, 0.5146, 0.2032, 0.5283, 0.1582, 0.9854, 0.2032, 0.9717, 0.1582, 0.9717, 0.1582, 0.9854, 0.2032, 0.9197, 0.4197, 0.9496, 0.3833, 0.9496, 0.3833, 0.9197, 0.4197, 0.5146, 0.2032, 0.51, 0.25, 0.51, 0.25, 0.5146, 0.2032, 0.9717, 0.1582, 0.9496, 0.1167, 0.9496, 0.1167, 0.9717, 0.1582, 0.9496, 0.3833, 0.9717, 0.3418, 0.9717, 0.3418, 0.9496, 0.3833, 0.9496, 0.1167, 0.9197, 0.08029, 0.9197, 0.08029, 0.9496, 0.1167, 0.9717, 0.3418, 0.9854, 0.2968, 0.9854, 0.2968, 0.9717, 0.3418, 0.9197, 0.08029, 0.8833, 0.05045, 0.8833, 0.05045, 0.9197, 0.08029, 0.9854, 0.2968, 0.99, 0.25, 0.99, 0.25, 0.9854, 0.2968, 0.8833, 0.05045, 0.8418, 0.02827, 0.8418, 0.02827, 0.8833, 0.05045, 0.51, 0.25, 0.5146, 0.2968, 0.5146, 0.2968, 0.51, 0.25, 0.8418, 0.02827, 0.7968, 0.01461, 0.7968, 0.01461, 0.8418, 0.02827, 0.5146, 0.2968, 0.5283, 0.3418, 0.5283, 0.3418, 0.5146, 0.2968, 0.7968, 0.01461, 0.75, 0.01, 0.75, 0.01, 0.7968, 0.01461, 0.5283, 0.3418, 0.5504, 0.3833, 0.5504, 0.3833, 0.5283, 0.3418, 0.75, 0.01, 0.7032, 0.01461, 0.7032, 0.01461, 0.75, 0.01, 0.5504, 0.3833, 0.5803, 0.4197, 0.5803, 0.4197, 0.5504, 0.3833, 0.7032, 0.01461, 0.6582, 0.02827, 0.6582, 0.02827, 0.7032, 0.01461, 0.5803, 0.4197, 0.6167, 0.4496, 0.6167, 0.4496, 0.5803, 0.4197, 0.6582, 0.02827, 0.6167, 0.05045, 0.6167, 0.05045, 0.6582, 0.02827, 0.6167, 0.4496, 0.6582, 0.4717, 0.6582, 0.4717, 0.6167, 0.4496, 0.75, 0.49, 0.7968, 0.4854, 0.7968, 0.4854, 0.75, 0.49, 0.6167, 0.05045, 0.5803, 0.08029, 0.5803, 0.08029, 0.6167, 0.05045, 0.6582, 0.4717, 0.7032, 0.4854, 0.7032, 0.4854, 0.6582, 0.4717, 0.7968, 0.4854, 0.8418, 0.4717, 0.8418, 0.4717, 0.7968, 0.4854, 0.5803, 0.08029, 0.5504, 0.1167, 0.5504, 0.1167, 0.5803, 0.08029, 0.7032, 0.4854, 0.75, 0.49, 0.75, 0.49, 0.7032, 0.4854, 0.8418, 0.4717, 0.8833, 0.4496, 0.8833, 0.4496, 0.8418, 0.4717, 0.5504, 0.1167, 0.5283, 0.1582, 0.5283, 0.1582, 0.5504, 0.1167])
me_cylinder_003.update()
me_cylinder_004 = bpy.data.meshes.new('Cylinder.004')
me_cylinder_004.from_pydata([(5.717e-11, -0.01952, 0.03496), (-0.007471, -0.01804, 0.03496), (-0.01085, -0.01623, 0.03496), (-0.01952, 1.485e-12, 0.03496), (-0.01915, 0.003809, 0.03496), (-0.01804, 0.007471, 0.03496), (-0.01623, 0.01085, 0.03496), (-0.0138, 0.0138, 0.03496), (-0.01085, 0.01623, 0.03496), (-0.007471, 0.01804, 0.03496), (-0.003809, 0.01915, 0.03496), (5.717e-11, 0.01952, 0.03496), (0.003809, 0.01915, 0.03496), (0.007471, 0.01804, 0.03496), (0.01085, 0.01623, 0.03496), (0.0138, 0.0138, 0.03496), (0.01623, 0.01085, 0.03496), (0.01804, 0.007471, 0.03496), (0.01915, 0.003809, 0.03496), (0.01804, -0.007471, 0.03496), (0.01623, -0.01085, 0.03496), (0.007471, -0.01804, 0.03496), (0.003809, -0.01915, 0.03496), (-0.003809, -0.01915, 0.03496), (-0.0138, -0.0138, 0.03496), (-0.01623, -0.01085, 0.03496), (-0.01804, -0.007471, 0.03496), (-0.01915, -0.003809, 0.03496), (0.01952, 1.485e-12, 0.03496), (0.01915, -0.003809, 0.03496), (0.0138, -0.0138, 0.03496), (0.01085, -0.01623, 0.03496), (-0.003809, -0.01915, 0.05673), (-0.01085, -0.01623, 0.05673), (-0.01623, -0.01085, 0.05673), (-0.01915, 0.003809, 0.05673), (-0.01804, 0.007471, 0.05673), (-0.01623, 0.01085, 0.05673), (-0.0138, 0.0138, 0.05673), (-0.01085, 0.01623, 0.05673), (-0.007471, 0.01804, 0.05673), (-0.003809, 0.01915, 0.05673), (1.322e-09, 0.01952, 0.05673), (0.003809, 0.01915, 0.05673), (0.007471, 0.01804, 0.05673), (0.01085, 0.01623, 0.05673), (0.0138, 0.0138, 0.05673), (0.01623, 0.01085, 0.05673), (0.01804, 0.007471, 0.05673), (0.01915, 0.003809, 0.05673), (0.01915, -0.003809, 0.05673), (0.01623, -0.01085, 0.05673), (0.007471, -0.01804, 0.05673), (0.003809, -0.01915, 0.05673), (1.322e-09, -0.01952, 0.05673), (-0.007471, -0.01804, 0.05673), (-0.0138, -0.0138, 0.05673), (-0.01804, -0.007471, 0.05673), (-0.01915, -0.003809, 0.05673), (-0.01952, 1.485e-12, 0.05673), (0.01952, 1.485e-12, 0.05673), (0.01804, -0.007471, 0.05673), (0.0138, -0.0138, 0.05673), (0.01085, -0.01623, 0.05673)], [], [(0, 22, 21, 31, 30, 20, 19, 29, 28, 18, 17, 16, 15, 14, 13, 12, 11, 10, 9, 8, 7, 6, 5, 4, 3, 27, 26, 25, 24, 2, 1, 23), (54, 32, 55, 33, 56, 34, 57, 58, 59, 35, 36, 37, 38, 39, 40, 41, 42, 43, 44, 45, 46, 47, 48, 49, 60, 50, 61, 51, 62, 63, 52, 53), (5, 6, 37, 36), (25, 26, 57, 34), (6, 7, 38, 37), (26, 27, 58, 57), (7, 8, 39, 38), (27, 3, 59, 58), (8, 9, 40, 39), (28, 29, 50, 60), (9, 10, 41, 40), (29, 19, 61, 50), (10, 11, 42, 41), (19, 20, 51, 61), (11, 12, 43, 42), (20, 30, 62, 51), (12, 13, 44, 43), (30, 31, 63, 62), (13, 14, 45, 44), (31, 21, 52, 63), (0, 23, 32, 54), (14, 15, 46, 45), (21, 22, 53, 52), (23, 1, 55, 32), (15, 16, 47, 46), (22, 0, 54, 53), (1, 2, 33, 55), (16, 17, 48, 47), (3, 4, 35, 59), (2, 24, 56, 33), (17, 18, 49, 48), (4, 5, 36, 35), (24, 25, 34, 56), (18, 28, 60, 49)])
me_cylinder_004.polygons.foreach_set('use_smooth', [True] * 34)
_uv = me_cylinder_004.uv_layers.new(name='UVMap')
_uv.uv.foreach_set('vector', [0.75, 0.49, 0.7032, 0.4854, 0.6582, 0.4717, 0.6167, 0.4496, 0.5803, 0.4197, 0.5504, 0.3833, 0.5283, 0.3418, 0.5146, 0.2968, 0.51, 0.25, 0.5146, 0.2032, 0.5283, 0.1582, 0.5504, 0.1167, 0.5803, 0.08029, 0.6167, 0.05045, 0.6582, 0.02827, 0.7032, 0.01461, 0.75, 0.01, 0.7968, 0.01461, 0.8418, 0.02827, 0.8833, 0.05045, 0.9197, 0.08029, 0.9496, 0.1167, 0.9717, 0.1582, 0.9854, 0.2032, 0.99, 0.25, 0.9854, 0.2968, 0.9717, 0.3418, 0.9496, 0.3833, 0.9197, 0.4197, 0.8833, 0.4496, 0.8418, 0.4717, 0.7968, 0.4854, 0.75, 0.49, 0.7968, 0.4854, 0.8418, 0.4717, 0.8833, 0.4496, 0.9197, 0.4197, 0.9496, 0.3833, 0.9717, 0.3418, 0.9854, 0.2968, 0.99, 0.25, 0.9854, 0.2032, 0.9717, 0.1582, 0.9496, 0.1167, 0.9197, 0.08029, 0.8833, 0.05045, 0.8418, 0.02827, 0.7968, 0.01461, 0.75, 0.01, 0.7032, 0.01461, 0.6582, 0.02827, 0.6167, 0.05045, 0.5803, 0.08029, 0.5504, 0.1167, 0.5283, 0.1582, 0.5146, 0.2032, 0.51, 0.25, 0.5146, 0.2968, 0.5283, 0.3418, 0.5504, 0.3833, 0.5803, 0.4197, 0.6167, 0.4496, 0.6582, 0.4717, 0.7032, 0.4854, 0.9717, 0.1582, 0.9496, 0.1167, 0.9496, 0.1167, 0.9717, 0.1582, 0.9496, 0.3833, 0.9717, 0.3418, 0.9717, 0.3418, 0.9496, 0.3833, 0.9496, 0.1167, 0.9197, 0.08029, 0.9197, 0.08029, 0.9496, 0.1167, 0.9717, 0.3418, 0.9854, 0.2968, 0.9854, 0.2968, 0.9717, 0.3418, 0.9197, 0.08029, 0.8833, 0.05045, 0.8833, 0.05045, 0.9197, 0.08029, 0.9854, 0.2968, 0.99, 0.25, 0.99, 0.25, 0.9854, 0.2968, 0.8833, 0.05045, 0.8418, 0.02827, 0.8418, 0.02827, 0.8833, 0.05045, 0.51, 0.25, 0.5146, 0.2968, 0.5146, 0.2968, 0.51, 0.25, 0.8418, 0.02827, 0.7968, 0.01461, 0.7968, 0.01461, 0.8418, 0.02827, 0.5146, 0.2968, 0.5283, 0.3418, 0.5283, 0.3418, 0.5146, 0.2968, 0.7968, 0.01461, 0.75, 0.01, 0.75, 0.01, 0.7968, 0.01461, 0.5283, 0.3418, 0.5504, 0.3833, 0.5504, 0.3833, 0.5283, 0.3418, 0.75, 0.01, 0.7032, 0.01461, 0.7032, 0.01461, 0.75, 0.01, 0.5504, 0.3833, 0.5803, 0.4197, 0.5803, 0.4197, 0.5504, 0.3833, 0.7032, 0.01461, 0.6582, 0.02827, 0.6582, 0.02827, 0.7032, 0.01461, 0.5803, 0.4197, 0.6167, 0.4496, 0.6167, 0.4496, 0.5803, 0.4197, 0.6582, 0.02827, 0.6167, 0.05045, 0.6167, 0.05045, 0.6582, 0.02827, 0.6167, 0.4496, 0.6582, 0.4717, 0.6582, 0.4717, 0.6167, 0.4496, 0.75, 0.49, 0.7968, 0.4854, 0.7968, 0.4854, 0.75, 0.49, 0.6167, 0.05045, 0.5803, 0.08029, 0.5803, 0.08029, 0.6167, 0.05045, 0.6582, 0.4717, 0.7032, 0.4854, 0.7032, 0.4854, 0.6582, 0.4717, 0.7968, 0.4854, 0.8418, 0.4717, 0.8418, 0.4717, 0.7968, 0.4854, 0.5803, 0.08029, 0.5504, 0.1167, 0.5504, 0.1167, 0.5803, 0.08029, 0.7032, 0.4854, 0.75, 0.49, 0.75, 0.49, 0.7032, 0.4854, 0.8418, 0.4717, 0.8833, 0.4496, 0.8833, 0.4496, 0.8418, 0.4717, 0.5504, 0.1167, 0.5283, 0.1582, 0.5283, 0.1582, 0.5504, 0.1167, 0.99, 0.25, 0.9854, 0.2032, 0.9854, 0.2032, 0.99, 0.25, 0.8833, 0.4496, 0.9197, 0.4197, 0.9197, 0.4197, 0.8833, 0.4496, 0.5283, 0.1582, 0.5146, 0.2032, 0.5146, 0.2032, 0.5283, 0.1582, 0.9854, 0.2032, 0.9717, 0.1582, 0.9717, 0.1582, 0.9854, 0.2032, 0.9197, 0.4197, 0.9496, 0.3833, 0.9496, 0.3833, 0.9197, 0.4197, 0.5146, 0.2032, 0.51, 0.25, 0.51, 0.25, 0.5146, 0.2032])
me_cylinder_004.update()
me_cylinder_005 = bpy.data.meshes.new('Cylinder.005')
me_cylinder_005.from_pydata([(-0.0138, -0.009759, 7.451e-08), (-0.01804, -0.003426, 7.451e-08), (-0.01915, 0.007854, 7.451e-08), (-0.01804, 0.01152, 7.451e-08), (-0.01623, 0.01489, 7.451e-08), (-0.0138, 0.01785, 7.451e-08), (-0.01085, 0.02028, 7.451e-08), (-0.007471, 0.02208, 7.451e-08), (-0.003809, 0.02319, 7.451e-08), (-7.686e-10, 0.02357, 7.451e-08), (0.003809, 0.02319, 7.451e-08), (0.007471, 0.02208, 7.451e-08), (0.01085, 0.02028, 7.451e-08), (0.0138, 0.01785, 7.451e-08), (0.01623, 0.01489, 7.451e-08), (0.01804, 0.01152, 7.451e-08), (0.01915, 0.007854, 7.451e-08), (0.0138, -0.009759, 7.451e-08), (0.01085, -0.01219, 7.451e-08), (0.007471, -0.01399, 7.451e-08), (0.003809, -0.0151, 7.451e-08), (-7.686e-10, -0.01548, 7.451e-08), (-0.003809, -0.0151, 7.451e-08), (-0.007471, -0.01399, 7.451e-08), (-0.01085, -0.01219, 7.451e-08), (-0.01623, -0.006801, 7.451e-08), (-0.01915, 0.0002366, 7.451e-08), (-0.01952, 0.004045, 7.451e-08), (0.01952, 0.004045, 7.451e-08), (0.01915, 0.0002366, 7.451e-08), (0.01804, -0.003426, 7.451e-08), (0.01623, -0.006801, 7.451e-08), (-0.00605, -0.01056, 0.01168), (-0.007471, -0.01399, 0.007989), (-0.01085, -0.01219, 0.007989), (-0.008783, -0.0091, 0.01168), (-0.0138, -0.009759, 0.007989), (-0.01118, -0.007133, 0.01168), (-0.01551, 0.007129, 0.01168), (-0.01915, 0.007854, 0.007989), (-0.01804, 0.01152, 0.007989), (-0.01461, 0.01009, 0.01168), (-0.01623, 0.01489, 0.007989), (-0.01314, 0.01283, 0.01168), (-0.0138, 0.01785, 0.007989), (-0.01118, 0.01522, 0.01168), (-0.01085, 0.02028, 0.007989), (-0.008783, 0.01719, 0.01168), (-0.007471, 0.02208, 0.007989), (-0.00605, 0.01865, 0.01168), (-0.003809, 0.02319, 0.007989), (-0.003084, 0.01955, 0.01168), (-7.686e-10, 0.02357, 0.007989), (-8.44e-10, 0.01985, 0.01168), (0.003809, 0.02319, 0.007989), (0.003084, 0.01955, 0.01168), (0.007471, 0.02208, 0.007989), (0.00605, 0.01865, 0.01168), (0.01085, 0.02028, 0.007989), (0.008783, 0.01719, 0.01168), (0.0138, 0.01785, 0.007989), (0.01118, 0.01522, 0.01168), (0.01623, 0.01489, 0.007989), (0.01314, 0.01283, 0.01168), (0.01804, 0.01152, 0.007989), (0.01461, 0.01009, 0.01168), (0.01551, 0.007129, 0.01168), (0.01915, 0.007854, 0.007989), (0.01551, 0.0009609, 0.01168), (0.01915, 0.0002366, 0.007989), (0.01804, -0.003426, 0.007989), (0.01461, -0.002005, 0.01168), (0.01118, -0.007133, 0.01168), (0.0138, -0.009759, 0.007989), (0.003084, -0.01146, 0.01168), (0.003809, -0.0151, 0.007989), (-7.686e-10, -0.01548, 0.007989), (-7.567e-10, -0.01176, 0.01168), (-0.003809, -0.0151, 0.007989), (-0.003084, -0.01146, 0.01168), (-0.01314, -0.004738, 0.01168), (-0.01623, -0.006801, 0.007989), (-0.01804, -0.003426, 0.007989), (-0.01461, -0.002005, 0.01168), (-0.01915, 0.0002366, 0.007989), (-0.01551, 0.0009609, 0.01168), (-0.01581, 0.004045, 0.01168), (-0.01952, 0.004045, 0.007989), (0.01581, 0.004045, 0.01168), (0.01952, 0.004045, 0.007989), (0.01314, -0.004738, 0.01168), (0.01623, -0.006801, 0.007989), (0.008783, -0.0091, 0.01168), (0.01085, -0.01219, 0.007989), (0.00605, -0.01056, 0.01168), (0.007471, -0.01399, 0.007989)], [], [(21, 20, 19, 18, 17, 31, 30, 29, 28, 16, 15, 14, 13, 12, 11, 10, 9, 8, 7, 6, 5, 4, 3, 2, 27, 26, 1, 25, 0, 24, 23, 22), (22, 23, 33, 78), (10, 11, 56, 54), (17, 18, 93, 73), (11, 12, 58, 56), (20, 21, 76, 75), (12, 13, 60, 58), (25, 1, 82, 81), (13, 14, 62, 60), (21, 22, 78, 76), (24, 0, 36, 34), (14, 15, 64, 62), (19, 20, 75, 95), (77, 79, 32, 35, 37, 80, 83, 85, 86, 38, 41, 43, 45, 47, 49, 51, 53, 55, 57, 59, 61, 63, 65, 66, 88, 68, 71, 90, 72, 92, 94, 74), (15, 16, 67, 64), (3, 4, 42, 40), (0, 25, 81, 36), (16, 28, 89, 67), (27, 2, 39, 87), (2, 3, 40, 39), (29, 30, 70, 69), (4, 5, 44, 42), (1, 26, 84, 82), (5, 6, 46, 44), (26, 27, 87, 84), (6, 7, 48, 46), (18, 19, 95, 93), (7, 8, 50, 48), (30, 31, 91, 70), (8, 9, 52, 50), (28, 29, 69, 89), (9, 10, 54, 52), (31, 17, 73, 91), (33, 34, 35, 32), (34, 36, 37, 35), (91, 73, 72, 90), (39, 40, 41, 38), (40, 42, 43, 41), (42, 44, 45, 43), (44, 46, 47, 45), (46, 48, 49, 47), (48, 50, 51, 49), (50, 52, 53, 51), (52, 54, 55, 53), (54, 56, 57, 55), (56, 58, 59, 57), (58, 60, 61, 59), (60, 62, 63, 61), (62, 64, 65, 63), (64, 67, 66, 65), (75, 76, 77, 74), (95, 75, 74, 94), (69, 70, 71, 68), (76, 78, 79, 77), (81, 82, 83, 80), (82, 84, 85, 83), (84, 87, 86, 85), (70, 91, 90, 71), (36, 81, 80, 37), (93, 95, 94, 92), (78, 33, 32, 79), (73, 93, 92, 72), (87, 39, 38, 86), (67, 89, 88, 66), (89, 69, 68, 88), (23, 24, 34, 33)])
me_cylinder_005.polygons.foreach_set('use_smooth', [True] * 66)
_uv = me_cylinder_005.uv_layers.new(name='UVMap')
_uv.uv.foreach_set('vector', [0.75, 0.49, 0.7032, 0.4854, 0.6582, 0.4717, 0.6167, 0.4496, 0.5803, 0.4197, 0.5504, 0.3833, 0.5283, 0.3418, 0.5146, 0.2968, 0.51, 0.25, 0.5146, 0.2032, 0.5283, 0.1582, 0.5504, 0.1167, 0.5803, 0.08029, 0.6167, 0.05045, 0.6582, 0.02827, 0.7032, 0.01461, 0.75, 0.01, 0.7968, 0.01461, 0.8418, 0.02827, 0.8833, 0.05045, 0.9197, 0.08029, 0.9496, 0.1167, 0.9717, 0.1582, 0.9854, 0.2032, 0.99, 0.25, 0.9854, 0.2968, 0.9717, 0.3418, 0.9496, 0.3833, 0.9197, 0.4197, 0.8833, 0.4496, 0.8418, 0.4717, 0.7968, 0.4854, 0.7968, 0.4854, 0.8418, 0.4717, 0.8418, 0.4717, 0.7968, 0.4854, 0.7032, 0.01461, 0.6582, 0.02827, 0.6582, 0.02827, 0.7032, 0.01461, 0.5803, 0.4197, 0.6167, 0.4496, 0.6167, 0.4496, 0.5803, 0.4197, 0.6582, 0.02827, 0.6167, 0.05045, 0.6167, 0.05045, 0.6582, 0.02827, 0.7032, 0.4854, 0.75, 0.49, 0.75, 0.49, 0.7032, 0.4854, 0.6167, 0.05045, 0.5803, 0.08029, 0.5803, 0.08029, 0.6167, 0.05045, 0.9496, 0.3833, 0.9717, 0.3418, 0.9717, 0.3418, 0.9496, 0.3833, 0.5803, 0.08029, 0.5504, 0.1167, 0.5504, 0.1167, 0.5803, 0.08029, 0.75, 0.49, 0.7968, 0.4854, 0.7968, 0.4854, 0.75, 0.49, 0.8833, 0.4496, 0.9197, 0.4197, 0.9197, 0.4197, 0.8833, 0.4496, 0.5504, 0.1167, 0.5283, 0.1582, 0.5283, 0.1582, 0.5504, 0.1167, 0.6582, 0.4717, 0.7032, 0.4854, 0.7032, 0.4854, 0.6582, 0.4717, 0.75, 0.4444, 0.7879, 0.4406, 0.8244, 0.4296, 0.858, 0.4116, 0.8874, 0.3874, 0.9116, 0.358, 0.9296, 0.3244, 0.9406, 0.2879, 0.9444, 0.25, 0.9406, 0.2121, 0.9296, 0.1756, 0.9116, 0.142, 0.8874, 0.1126, 0.858, 0.0884, 0.8244, 0.07044, 0.7879, 0.05938, 0.75, 0.05565, 0.7121, 0.05938, 0.6756, 0.07044, 0.642, 0.0884, 0.6126, 0.1126, 0.5884, 0.142, 0.5704, 0.1756, 0.5594, 0.2121, 0.5556, 0.25, 0.5594, 0.2879, 0.5704, 0.3244, 0.5884, 0.358, 0.6126, 0.3874, 0.642, 0.4116, 0.6756, 0.4296, 0.7121, 0.4406, 0.5283, 0.1582, 0.5146, 0.2032, 0.5146, 0.2032, 0.5283, 0.1582, 0.9717, 0.1582, 0.9496, 0.1167, 0.9496, 0.1167, 0.9717, 0.1582, 0.9197, 0.4197, 0.9496, 0.3833, 0.9496, 0.3833, 0.9197, 0.4197, 0.5146, 0.2032, 0.51, 0.25, 0.51, 0.25, 0.5146, 0.2032, 0.99, 0.25, 0.9854, 0.2032, 0.9854, 0.2032, 0.99, 0.25, 0.9854, 0.2032, 0.9717, 0.1582, 0.9717, 0.1582, 0.9854, 0.2032, 0.5146, 0.2968, 0.5283, 0.3418, 0.5283, 0.3418, 0.5146, 0.2968, 0.9496, 0.1167, 0.9197, 0.08029, 0.9197, 0.08029, 0.9496, 0.1167, 0.9717, 0.3418, 0.9854, 0.2968, 0.9854, 0.2968, 0.9717, 0.3418, 0.9197, 0.08029, 0.8833, 0.05045, 0.8833, 0.05045, 0.9197, 0.08029, 0.9854, 0.2968, 0.99, 0.25, 0.99, 0.25, 0.9854, 0.2968, 0.8833, 0.05045, 0.8418, 0.02827, 0.8418, 0.02827, 0.8833, 0.05045, 0.6167, 0.4496, 0.6582, 0.4717, 0.6582, 0.4717, 0.6167, 0.4496, 0.8418, 0.02827, 0.7968, 0.01461, 0.7968, 0.01461, 0.8418, 0.02827, 0.5283, 0.3418, 0.5504, 0.3833, 0.5504, 0.3833, 0.5283, 0.3418, 0.7968, 0.01461, 0.75, 0.01, 0.75, 0.01, 0.7968, 0.01461, 0.51, 0.25, 0.5146, 0.2968, 0.5146, 0.2968, 0.51, 0.25, 0.75, 0.01, 0.7032, 0.01461, 0.7032, 0.01461, 0.75, 0.01, 0.5504, 0.3833, 0.5803, 0.4197, 0.5803, 0.4197, 0.5504, 0.3833, 0.8418, 0.4717, 0.8833, 0.4496, 0.858, 0.4116, 0.8244, 0.4296, 0.8833, 0.4496, 0.9197, 0.4197, 0.8874, 0.3874, 0.858, 0.4116, 0.5504, 0.3833, 0.5803, 0.4197, 0.6126, 0.3874, 0.5884, 0.358, 0.9854, 0.2032, 0.9717, 0.1582, 0.9296, 0.1756, 0.9406, 0.2121, 0.9717, 0.1582, 0.9496, 0.1167, 0.9116, 0.142, 0.9296, 0.1756, 0.9496, 0.1167, 0.9197, 0.08029, 0.8874, 0.1126, 0.9116, 0.142, 0.9197, 0.08029, 0.8833, 0.05045, 0.858, 0.0884, 0.8874, 0.1126, 0.8833, 0.05045, 0.8418, 0.02827, 0.8244, 0.07044, 0.858, 0.0884, 0.8418, 0.02827, 0.7968, 0.01461, 0.7879, 0.05938, 0.8244, 0.07044, 0.7968, 0.01461, 0.75, 0.01, 0.75, 0.05565, 0.7879, 0.05938, 0.75, 0.01, 0.7032, 0.01461, 0.7121, 0.05938, 0.75, 0.05565, 0.7032, 0.01461, 0.6582, 0.02827, 0.6756, 0.07044, 0.7121, 0.05938, 0.6582, 0.02827, 0.6167, 0.05045, 0.642, 0.0884, 0.6756, 0.07044, 0.6167, 0.05045, 0.5803, 0.08029, 0.6126, 0.1126, 0.642, 0.0884, 0.5803, 0.08029, 0.5504, 0.1167, 0.5884, 0.142, 0.6126, 0.1126, 0.5504, 0.1167, 0.5283, 0.1582, 0.5704, 0.1756, 0.5884, 0.142, 0.5283, 0.1582, 0.5146, 0.2032, 0.5594, 0.2121, 0.5704, 0.1756, 0.7032, 0.4854, 0.75, 0.49, 0.75, 0.4444, 0.7121, 0.4406, 0.6582, 0.4717, 0.7032, 0.4854, 0.7121, 0.4406, 0.6756, 0.4296, 0.5146, 0.2968, 0.5283, 0.3418, 0.5704, 0.3244, 0.5594, 0.2879, 0.75, 0.49, 0.7968, 0.4854, 0.7879, 0.4406, 0.75, 0.4444, 0.9496, 0.3833, 0.9717, 0.3418, 0.9296, 0.3244, 0.9116, 0.358, 0.9717, 0.3418, 0.9854, 0.2968, 0.9406, 0.2879, 0.9296, 0.3244, 0.9854, 0.2968, 0.99, 0.25, 0.9444, 0.25, 0.9406, 0.2879, 0.5283, 0.3418, 0.5504, 0.3833, 0.5884, 0.358, 0.5704, 0.3244, 0.9197, 0.4197, 0.9496, 0.3833, 0.9116, 0.358, 0.8874, 0.3874, 0.6167, 0.4496, 0.6582, 0.4717, 0.6756, 0.4296, 0.642, 0.4116, 0.7968, 0.4854, 0.8418, 0.4717, 0.8244, 0.4296, 0.7879, 0.4406, 0.5803, 0.4197, 0.6167, 0.4496, 0.642, 0.4116, 0.6126, 0.3874, 0.99, 0.25, 0.9854, 0.2032, 0.9406, 0.2121, 0.9444, 0.25, 0.5146, 0.2032, 0.51, 0.25, 0.5556, 0.25, 0.5594, 0.2121, 0.51, 0.25, 0.5146, 0.2968, 0.5594, 0.2879, 0.5556, 0.25, 0.8418, 0.4717, 0.8833, 0.4496, 0.8833, 0.4496, 0.8418, 0.4717])
me_cylinder_005.update()
me_cube_001 = bpy.data.meshes.new('Cube.001')
me_cube_001.from_pydata([(-0.02553, -0.03844, 0.2175), (-0.03844, -0.02553, 0.2175), (-0.03844, -0.02553, 0.2793), (0.01891, 0.02821, 0.248), (1.863e-09, 0.02821, 0.2669), (-0.01891, -0.03389, 0.248), (-0.02553, -0.03844, 0.2793), (-1.863e-09, -0.03389, 0.2669), (0.0, 0.02821, 0.2291), (-0.03844, 0.02553, 0.2175), (-0.01891, 0.02821, 0.248), (-0.02553, 0.03844, 0.2175), (-0.02553, 0.03844, 0.2793), (0.0, -0.03389, 0.2291), (-0.03844, 0.02553, 0.2793), (0.01891, -0.03389, 0.248), (0.03844, -0.02553, 0.2175), (0.02553, -0.03844, 0.2175), (0.02553, -0.03844, 0.2793), (0.03844, -0.02553, 0.2793), (0.02553, 0.03844, 0.2175), (0.03844, 0.02553, 0.2175), (0.03844, 0.02553, 0.2793), (0.02553, 0.03844, 0.2793), (-0.00861, -0.03844, 0.2583), (-1.349e-09, -0.03844, 0.2669), (0.01891, -0.03844, 0.248), (0.00861, -0.03844, 0.2377), (-0.01891, -0.03844, 0.248), (5.139e-10, -0.03844, 0.2291), (-0.01891, 0.03844, 0.248), (7.055e-10, 0.03844, 0.2669), (-0.008718, 0.03844, 0.2378), (-1.157e-09, 0.03844, 0.2291), (0.007164, 0.03844, 0.2363), (0.01891, 0.03844, 0.248)], [], [(26, 27, 17, 18, 6, 24, 25), (28, 24, 6, 0, 17, 27, 29), (21, 22, 19, 16), (22, 23, 12, 14, 2, 6, 18, 19), (1, 2, 14, 9), (32, 11, 12, 23, 20, 34, 35, 31, 30), (34, 20, 11, 32, 33), (0, 6, 2, 1), (12, 11, 9, 14), (22, 21, 20, 23), (18, 17, 16, 19), (20, 21, 16, 17, 0, 1, 9, 11), (24, 28, 5, 7, 25), (5, 13, 15, 7), (26, 15, 13, 29, 27), (13, 5, 28, 29), (7, 15, 26, 25), (35, 3, 4, 31), (3, 8, 10, 4), (30, 10, 8, 33, 32), (33, 8, 3, 35, 34), (31, 4, 10, 30)])
me_cube_001.polygons.foreach_set('use_smooth', [1, 1, 1, 1, 1, 1, 1, 1, 1, 1, 1, 1, 1, 1, 1, 1, 1, 0, 0, 0, 0, 0])
_uv = me_cube_001.uv_layers.new(name='UVMap')
_uv.uv.foreach_set('vector', [0.5, 0.8135, 0.4579, 0.847, 0.375, 0.792, 0.625, 0.792, 0.625, 0.958, 0.5421, 0.903, 0.5774, 0.875, 0.5, 0.9365, 0.5421, 0.903, 0.625, 0.958, 0.375, 0.958, 0.375, 0.792, 0.4579, 0.847, 0.4226, 0.875, 0.375, 0.542, 0.625, 0.542, 0.625, 0.708, 0.375, 0.708, 0.625, 0.542, 0.667, 0.5, 0.833, 0.5, 0.875, 0.542, 0.875, 0.708, 0.833, 0.75, 0.667, 0.75, 0.625, 0.708, 0.375, 0.04196, 0.625, 0.04196, 0.625, 0.208, 0.375, 0.208, 0.4573, 0.3466, 0.375, 0.292, 0.625, 0.292, 0.625, 0.458, 0.375, 0.458, 0.451, 0.3983, 0.4985, 0.4365, 0.575, 0.375, 0.4985, 0.3135, 0.451, 0.3983, 0.375, 0.458, 0.375, 0.292, 0.4573, 0.3466, 0.4221, 0.375, 0.375, 0.0, 0.625, 0.0, 0.625, 0.04196, 0.375, 0.04196, 0.625, 0.292, 0.375, 0.292, 0.375, 0.208, 0.625, 0.208, 0.625, 0.542, 0.375, 0.542, 0.375, 0.458, 0.625, 0.458, 0.625, 0.792, 0.375, 0.792, 0.375, 0.708, 0.625, 0.708, 0.333, 0.5, 0.375, 0.542, 0.375, 0.708, 0.333, 0.75, 0.167, 0.75, 0.125, 0.708, 0.125, 0.542, 0.167, 0.5, 0.5112, 0.181, 0.375, 0.181, 0.375, 0.25, 0.625, 0.25, 0.625, 0.181, 0.375, 0.25, 0.375, 0.5, 0.625, 0.5, 0.625, 0.25, 0.625, 0.569, 0.625, 0.5, 0.375, 0.5, 0.375, 0.569, 0.4888, 0.569, 0.375, 0.5, 0.125, 0.5, 0.125, 0.569, 0.375, 0.569, 0.875, 0.5, 0.625, 0.5, 0.625, 0.569, 0.875, 0.569, 0.375, 0.09469, 0.375, 0.25, 0.375, 0.25, 0.375, 0.09469, 0.375, 0.25, 0.375, 0.5, 0.625, 0.5, 0.625, 0.25, 0.375, 0.6553, 0.375, 0.5, 0.375, 0.5, 0.375, 0.6553, 0.375, 0.6553, 0.125, 0.6553, 0.125, 0.5, 0.125, 0.5, 0.125, 0.6553, 0.125, 0.6553, 0.625, 0.6553, 0.625, 0.5, 0.625, 0.5, 0.625, 0.6553])
me_cube_001.materials.append(None)
me_cube_001.update()
me_cube_003 = bpy.data.meshes.new('Cube.003')
me_cube_003.from_pydata([(0.03802, -0.01533, 0.2325), (0.03802, -0.01533, 0.2635), (0.03802, 0.01574, 0.2325), (0.03802, 0.01574, 0.2635), (0.06065, -0.01533, 0.2325), (0.06065, -0.01533, 0.2635), (0.06065, 0.01574, 0.2325), (0.06065, 0.01574, 0.2635), (0.07167, 0.0249, 0.2727), (0.07167, 0.0249, 0.2233), (0.07167, -0.02449, 0.2233), (0.07167, -0.02449, 0.2727), (0.08145, 0.0249, 0.2727), (0.08145, 0.0249, 0.2233), (0.08145, -0.02449, 0.2233), (0.08145, -0.02449, 0.2727)], [], [(0, 1, 3, 2), (2, 3, 7, 6), (5, 4, 10, 11), (4, 5, 1, 0), (2, 6, 4, 0), (7, 3, 1, 5), (8, 11, 15, 12), (4, 6, 9, 10), (7, 5, 11, 8), (6, 7, 8, 9), (13, 12, 15, 14), (9, 8, 12, 13), (11, 10, 14, 15), (10, 9, 13, 14)])
me_cube_003.polygons.foreach_set('use_smooth', [True] * 14)
_uv = me_cube_003.uv_layers.new(name='UVMap')
_uv.uv.foreach_set('vector', [0.375, 0.0, 0.625, 0.0, 0.625, 0.25, 0.375, 0.25, 0.375, 0.25, 0.625, 0.25, 0.625, 0.5, 0.375, 0.5, 0.625, 0.75, 0.375, 0.75, 0.375, 0.75, 0.625, 0.75, 0.375, 0.75, 0.625, 0.75, 0.625, 1.0, 0.375, 1.0, 0.125, 0.5, 0.375, 0.5, 0.375, 0.75, 0.125, 0.75, 0.625, 0.5, 0.875, 0.5, 0.875, 0.75, 0.625, 0.75, 0.625, 0.5, 0.625, 0.75, 0.625, 0.75, 0.625, 0.5, 0.375, 0.75, 0.375, 0.5, 0.375, 0.5, 0.375, 0.75, 0.625, 0.5, 0.625, 0.75, 0.625, 0.75, 0.625, 0.5, 0.375, 0.5, 0.625, 0.5, 0.625, 0.5, 0.375, 0.5, 0.375, 0.5, 0.625, 0.5, 0.625, 0.75, 0.375, 0.75, 0.375, 0.5, 0.625, 0.5, 0.625, 0.5, 0.375, 0.5, 0.625, 0.75, 0.375, 0.75, 0.375, 0.75, 0.625, 0.75, 0.375, 0.75, 0.375, 0.5, 0.375, 0.5, 0.375, 0.75])
me_cube_003.materials.append(None)
me_cube_003.update()
me_cube_004 = bpy.data.meshes.new('Cube.004')
me_cube_004.from_pydata([(0.1409, -0.05784, 0.1628), (0.1409, -0.04367, 0.1486), (0.1409, 0.05825, 0.1628), (0.1409, 0.04408, 0.1486), (0.1409, 0.04408, 0.3474), (0.1409, 0.05825, 0.3332), (0.1409, -0.04367, 0.3474), (0.1409, -0.05784, 0.3332), (0.0869, 0.04408, 0.3474), (0.0869, 0.05825, 0.3332), (0.0869, 0.05825, 0.1628), (0.0869, 0.04408, 0.1486), (0.0869, -0.04367, 0.1486), (0.0869, -0.05784, 0.1628), (0.0869, -0.05784, 0.3332), (0.0869, -0.04367, 0.3474), (0.2844, 0.05825, 0.3332), (0.2844, 0.04408, 0.3474), (0.2844, 0.04408, 0.1486), (0.2844, 0.05825, 0.1628), (0.2844, -0.05784, 0.1628), (0.2844, -0.04367, 0.1486), (0.2844, -0.04367, 0.3474), (0.2844, -0.05784, 0.3332), (0.1203, -0.04367, 0.1486), (0.1203, 0.04408, 0.3474), (0.1203, -0.05784, 0.3332), (0.1203, 0.05825, 0.1628), (0.1203, -0.04367, 0.3474), (0.1203, 0.05825, 0.3332), (0.1203, 0.04408, 0.1486), (0.1203, -0.05784, 0.1628), (0.1031, -0.04367, 0.3474), (0.1031, 0.05825, 0.3332), (0.1031, 0.04408, 0.1486), (0.1031, -0.05784, 0.1628), (0.1031, -0.04367, 0.1486), (0.1031, 0.04408, 0.3474), (0.1031, -0.05784, 0.3332), (0.1031, 0.05825, 0.1628)], [], [(4, 6, 22, 17), (27, 29, 5, 2), (1, 3, 18, 21), (10, 11, 12, 13, 14, 15, 8, 9), (18, 19, 16, 17, 22, 23, 20, 21), (7, 0, 20, 23), (7, 23, 22, 6), (33, 9, 8, 37), (34, 11, 10, 39), (1, 21, 20, 0), (2, 5, 16, 19), (24, 1, 0, 31), (18, 3, 2, 19), (16, 5, 4, 17), (26, 7, 6, 28), (26, 31, 0, 7), (24, 30, 3, 1), (25, 28, 6, 4), (37, 32, 28, 25), (36, 34, 30, 24), (38, 35, 31, 26), (38, 26, 28, 32), (36, 24, 31, 35), (3, 30, 27, 2), (5, 29, 25, 4), (39, 33, 29, 27), (10, 9, 33, 39), (12, 36, 35, 13), (14, 38, 32, 15), (14, 13, 35, 38), (12, 11, 34, 36), (8, 15, 32, 37), (30, 34, 39, 27), (29, 33, 37, 25)])
me_cube_004.polygons.foreach_set('use_smooth', [True] * 34)
_uv = me_cube_004.uv_layers.new(name='UVMap')
_uv.uv.foreach_set('vector', [0.625, 0.5305, 0.625, 0.7195, 0.625, 0.7195, 0.625, 0.5305, 0.3928, 0.5, 0.6072, 0.5, 0.6072, 0.5, 0.3928, 0.5, 0.375, 0.7195, 0.375, 0.5305, 0.375, 0.5305, 0.375, 0.7195, 0.3928, 0.5, 0.375, 0.5305, 0.375, 0.7195, 0.3928, 0.75, 0.6072, 0.75, 0.625, 0.7195, 0.625, 0.5305, 0.6072, 0.5, 0.375, 0.5305, 0.3928, 0.5, 0.6072, 0.5, 0.625, 0.5305, 0.625, 0.7195, 0.6072, 0.75, 0.3928, 0.75, 0.375, 0.7195, 0.6072, 0.75, 0.3928, 0.75, 0.3928, 0.75, 0.6072, 0.75, 0.6072, 0.75, 0.6072, 0.75, 0.625, 0.7195, 0.625, 0.7195, 0.6072, 0.5, 0.6072, 0.5, 0.625, 0.5305, 0.625, 0.5305, 0.375, 0.5305, 0.375, 0.5305, 0.3928, 0.5, 0.3928, 0.5, 0.375, 0.7195, 0.375, 0.7195, 0.3928, 0.75, 0.3928, 0.75, 0.3928, 0.5, 0.6072, 0.5, 0.6072, 0.5, 0.3928, 0.5, 0.375, 0.7195, 0.375, 0.7195, 0.3928, 0.75, 0.3928, 0.75, 0.375, 0.5305, 0.375, 0.5305, 0.3928, 0.5, 0.3928, 0.5, 0.6072, 0.5, 0.6072, 0.5, 0.625, 0.5305, 0.625, 0.5305, 0.6072, 0.75, 0.6072, 0.75, 0.625, 0.7195, 0.625, 0.7195, 0.6072, 0.75, 0.3928, 0.75, 0.3928, 0.75, 0.6072, 0.75, 0.375, 0.7195, 0.375, 0.5305, 0.375, 0.5305, 0.375, 0.7195, 0.625, 0.5305, 0.625, 0.7195, 0.625, 0.7195, 0.625, 0.5305, 0.625, 0.5305, 0.625, 0.7195, 0.625, 0.7195, 0.625, 0.5305, 0.375, 0.7195, 0.375, 0.5305, 0.375, 0.5305, 0.375, 0.7195, 0.6072, 0.75, 0.3928, 0.75, 0.3928, 0.75, 0.6072, 0.75, 0.6072, 0.75, 0.6072, 0.75, 0.625, 0.7195, 0.625, 0.7195, 0.375, 0.7195, 0.375, 0.7195, 0.3928, 0.75, 0.3928, 0.75, 0.375, 0.5305, 0.375, 0.5305, 0.3928, 0.5, 0.3928, 0.5, 0.6072, 0.5, 0.6072, 0.5, 0.625, 0.5305, 0.625, 0.5305, 0.3928, 0.5, 0.6072, 0.5, 0.6072, 0.5, 0.3928, 0.5, 0.3928, 0.5, 0.6072, 0.5, 0.6072, 0.5, 0.3928, 0.5, 0.375, 0.7195, 0.375, 0.7195, 0.3928, 0.75, 0.3928, 0.75, 0.6072, 0.75, 0.6072, 0.75, 0.625, 0.7195, 0.625, 0.7195, 0.6072, 0.75, 0.3928, 0.75, 0.3928, 0.75, 0.6072, 0.75, 0.375, 0.7195, 0.375, 0.5305, 0.375, 0.5305, 0.375, 0.7195, 0.625, 0.5305, 0.625, 0.7195, 0.625, 0.7195, 0.625, 0.5305, 0.375, 0.5305, 0.375, 0.5305, 0.3928, 0.5, 0.3928, 0.5, 0.6072, 0.5, 0.6072, 0.5, 0.625, 0.5305, 0.625, 0.5305])
me_cube_004.materials.append(None)
me_cube_004.update()
me_cube_005 = bpy.data.meshes.new('Cube.005')
me_cube_005.from_pydata([(0.1409, -0.05784, 0.1628), (0.1409, -0.04367, 0.1486), (0.1409, 0.05825, 0.1628), (0.1409, 0.04408, 0.1486), (0.1409, 0.04408, 0.3474), (0.1409, 0.05825, 0.3332), (0.1409, -0.04367, 0.3474), (0.1409, -0.05784, 0.3332), (0.0869, 0.04408, 0.3474), (0.0869, 0.05825, 0.3332), (0.0869, 0.05825, 0.1628), (0.0869, 0.04408, 0.1486), (0.0869, -0.04367, 0.1486), (0.0869, -0.05784, 0.1628), (0.0869, -0.05784, 0.3332), (0.0869, -0.04367, 0.3474), (0.1203, -0.04367, 0.1486), (0.1203, 0.04408, 0.3474), (0.1203, -0.05784, 0.3332), (0.1203, 0.05825, 0.1628), (0.1203, -0.04367, 0.3474), (0.1203, 0.05825, 0.3332), (0.1203, 0.04408, 0.1486), (0.1203, -0.05784, 0.1628), (0.1031, -0.04367, 0.3474), (0.1031, 0.05825, 0.3332), (0.1031, 0.04408, 0.1486), (0.1031, -0.05784, 0.1628), (0.1031, -0.04367, 0.1486), (0.1031, 0.04408, 0.3474), (0.1031, -0.05784, 0.3332), (0.1031, 0.05825, 0.1628), (0.1031, -0.05784, 0.2851), (0.1203, 0.05825, 0.3022), (0.1409, 0.05825, 0.3022), (0.1409, -0.05784, 0.3022), (0.1031, 0.05825, 0.2851), (0.1203, -0.05784, 0.3022), (0.1203, -0.05784, 0.1943), (0.1031, -0.05784, 0.2114), (0.1203, 0.05825, 0.1943), (0.1409, -0.05784, 0.1943), (0.1409, 0.05825, 0.1943), (0.1031, 0.05825, 0.2114)], [], [(19, 40, 42, 2), (10, 11, 12, 13, 14, 15, 8, 9), (25, 9, 8, 29), (26, 11, 10, 31), (16, 1, 0, 23), (18, 7, 6, 20), (18, 37, 35, 7), (16, 22, 3, 1), (17, 20, 6, 4), (29, 24, 20, 17), (28, 26, 22, 16), (30, 32, 37, 18), (30, 18, 20, 24), (28, 16, 23, 27), (3, 22, 19, 2), (5, 21, 17, 4), (31, 43, 40, 19), (10, 9, 25, 36, 43, 31), (12, 28, 27, 13), (14, 30, 24, 15), (14, 13, 27, 39, 32, 30), (12, 11, 26, 28), (8, 15, 24, 29), (22, 26, 31, 19), (21, 25, 29, 17), (33, 36, 25, 21), (34, 33, 21, 5), (41, 38, 23, 0), (38, 39, 27, 23)])
me_cube_005.polygons.foreach_set('use_smooth', [True] * 29)
_uv = me_cube_005.uv_layers.new(name='UVMap')
_uv.uv.foreach_set('vector', [0.3928, 0.5, 0.4324, 0.5, 0.4324, 0.5, 0.3928, 0.5, 0.3928, 0.5, 0.375, 0.5305, 0.375, 0.7195, 0.3928, 0.75, 0.6072, 0.75, 0.625, 0.7195, 0.625, 0.5305, 0.6072, 0.5, 0.6072, 0.5, 0.6072, 0.5, 0.625, 0.5305, 0.625, 0.5305, 0.375, 0.5305, 0.375, 0.5305, 0.3928, 0.5, 0.3928, 0.5, 0.375, 0.7195, 0.375, 0.7195, 0.3928, 0.75, 0.3928, 0.75, 0.6072, 0.75, 0.6072, 0.75, 0.625, 0.7195, 0.625, 0.7195, 0.6072, 0.75, 0.5682, 0.75, 0.5682, 0.75, 0.6072, 0.75, 0.375, 0.7195, 0.375, 0.5305, 0.375, 0.5305, 0.375, 0.7195, 0.625, 0.5305, 0.625, 0.7195, 0.625, 0.7195, 0.625, 0.5305, 0.625, 0.5305, 0.625, 0.7195, 0.625, 0.7195, 0.625, 0.5305, 0.375, 0.7195, 0.375, 0.5305, 0.375, 0.5305, 0.375, 0.7195, 0.6072, 0.75, 0.5466, 0.75, 0.5682, 0.75, 0.6072, 0.75, 0.6072, 0.75, 0.6072, 0.75, 0.625, 0.7195, 0.625, 0.7195, 0.375, 0.7195, 0.375, 0.7195, 0.3928, 0.75, 0.3928, 0.75, 0.375, 0.5305, 0.375, 0.5305, 0.3928, 0.5, 0.3928, 0.5, 0.6072, 0.5, 0.6072, 0.5, 0.625, 0.5305, 0.625, 0.5305, 0.3928, 0.5, 0.454, 0.5, 0.4324, 0.5, 0.3928, 0.5, 0.3928, 0.5, 0.6072, 0.5, 0.6072, 0.5, 0.5466, 0.5, 0.454, 0.5, 0.3928, 0.5, 0.375, 0.7195, 0.375, 0.7195, 0.3928, 0.75, 0.3928, 0.75, 0.6072, 0.75, 0.6072, 0.75, 0.625, 0.7195, 0.625, 0.7195, 0.6072, 0.75, 0.3928, 0.75, 0.3928, 0.75, 0.454, 0.75, 0.5466, 0.75, 0.6072, 0.75, 0.375, 0.7195, 0.375, 0.5305, 0.375, 0.5305, 0.375, 0.7195, 0.625, 0.5305, 0.625, 0.7195, 0.625, 0.7195, 0.625, 0.5305, 0.375, 0.5305, 0.375, 0.5305, 0.3928, 0.5, 0.3928, 0.5, 0.6072, 0.5, 0.6072, 0.5, 0.625, 0.5305, 0.625, 0.5305, 0.5682, 0.5, 0.5466, 0.5, 0.6072, 0.5, 0.6072, 0.5, 0.5682, 0.5, 0.5682, 0.5, 0.6072, 0.5, 0.6072, 0.5, 0.4324, 0.75, 0.4324, 0.75, 0.3928, 0.75, 0.3928, 0.75, 0.4324, 0.75, 0.454, 0.75, 0.3928, 0.75, 0.3928, 0.75])
me_cube_005.materials.append(None)
me_cube_005.update()

# ---- objects
ob_cylinder = bpy.data.objects.new('Cylinder', me_cylinder_001)
ob_cylinder_001 = bpy.data.objects.new('Cylinder.001', me_cylinder_002)
ob_cylinder_002 = bpy.data.objects.new('Cylinder.002', me_cylinder_003)
ob_cylinder_003 = bpy.data.objects.new('Cylinder.003', me_cylinder_004)
ob_cylinder_004 = bpy.data.objects.new('Cylinder.004', me_cylinder_005)
ob_cube = bpy.data.objects.new('Cube', me_cube_001)
ob_cube_002 = bpy.data.objects.new('Cube.002', me_cube_003)
ob_cube_001 = bpy.data.objects.new('Cube.001', me_cube_004)
ob_cube_003 = bpy.data.objects.new('Cube.003', me_cube_005)
ob_reference_front = bpy.data.objects.new('Reference.Front', None)
ob_reference_top = bpy.data.objects.new('Reference.Top', None)

# ---- transforms, parenting, visibility, modifiers, constraints
ob_cylinder.location = (0.0, 0.0, 0.0)
_m = ob_cylinder.modifiers.new('Bevel', 'BEVEL')
_m.width = 0.001
_m.width_pct = 0.001
_m.segments = 4
ob_cylinder_001.location = (0.0, 0.0, 0.0)
_m = ob_cylinder_001.modifiers.new('Bevel', 'BEVEL')
_m.width = 0.001
_m.width_pct = 0.001
_m.segments = 4
ob_cylinder_002.location = (-5.189e-11, -1.348e-12, 0.1369)
ob_cylinder_002.scale = (1.42, 1.42, 1.42)
_m = ob_cylinder_002.modifiers.new('Bevel', 'BEVEL')
_m.width = 0.001
_m.width_pct = 0.001
_m.segments = 4
ob_cylinder_003.location = (-5.189e-11, -1.348e-12, 0.1369)
ob_cylinder_003.scale = (1.42, 1.42, 1.42)
_m = ob_cylinder_003.modifiers.new('Bevel', 'BEVEL')
_m.width = 0.001
_m.width_pct = 0.001
_m.segments = 4
ob_cylinder_004.location = (2.918e-09, -0.005746, 0.28)
ob_cylinder_004.scale = (1.42, 1.42, 1.42)
_m = ob_cylinder_004.modifiers.new('Bevel', 'BEVEL')
_m.width = 0.001
_m.width_pct = 0.001
_m.segments = 4
ob_cube.location = (0.0, 0.0, 0.0)
_m = ob_cube.modifiers.new('Bevel', 'BEVEL')
_m.width = 0.001
_m.width_pct = 0.001
_m.segments = 4
_m.harden_normals = True
ob_cube_002.location = (0.0, 0.0, 0.0)
_m = ob_cube_002.modifiers.new('Bevel', 'BEVEL')
_m.width = 0.001
_m.width_pct = 0.001
_m.segments = 4
_m.harden_normals = True
_m = ob_cube_002.modifiers.new('Mirror', 'MIRROR')
ob_cube_001.location = (0.0, 0.0, 0.0)
_m = ob_cube_001.modifiers.new('Bevel', 'BEVEL')
_m.width = 0.001
_m.width_pct = 0.001
_m.segments = 4
_m.harden_normals = True
_m = ob_cube_001.modifiers.new('Mirror', 'MIRROR')
ob_cube_003.location = (0.0, 0.0, 0.0)
_m = ob_cube_003.modifiers.new('Solidify', 'SOLIDIFY')
_m.thickness = -0.005
_m.use_even_offset = True
_m = ob_cube_003.modifiers.new('Bevel', 'BEVEL')
_m.width = 0.001
_m.width_pct = 0.001
_m.segments = 4
_m.harden_normals = True
_m = ob_cube_003.modifiers.new('Mirror', 'MIRROR')
ob_reference_front.location = (0.0, 1.2, 0.0)
ob_reference_front.rotation_euler = (1.571, -0.0, 0.0)
ob_reference_front.empty_display_type = 'IMAGE'
ob_reference_front.empty_display_size = 1.5
ob_reference_front.use_empty_image_alpha = True
ob_reference_top.location = (0.0, 0.0, -1.2)
ob_reference_top.empty_display_type = 'IMAGE'
ob_reference_top.empty_display_size = 1.5
ob_reference_top.use_empty_image_alpha = True

# ---- collection membership
scene.collection.objects.link(ob_cylinder)
scene.collection.objects.link(ob_cylinder_001)
scene.collection.objects.link(ob_cylinder_002)
scene.collection.objects.link(ob_cylinder_003)
scene.collection.objects.link(ob_cylinder_004)
scene.collection.objects.link(ob_cube)
scene.collection.objects.link(ob_cube_002)
scene.collection.objects.link(ob_cube_001)
scene.collection.objects.link(ob_cube_003)
col_references.objects.link(ob_reference_front)
col_references.objects.link(ob_reference_top)

# ---- scene / render settings (as saved in the file)
scene.frame_start = 1; scene.frame_end = 250; scene.frame_set(237)
scene.render.engine = 'BLENDER_EEVEE_NEXT'
scene.cycles.sampling_pattern = 'TABULATED_SOBOL'
scene.cycles.use_light_tree = False
scene.view_settings.view_transform = 'Filmic'
bpy.context.view_layer.update()

# ---- added for rendering (the .blend has no active camera and no usable light): camera, sun
cam_auto = bpy.data.cameras.new('AutoCamera')
cam_auto.lens = 50.0
cam_auto.sensor_width = 36.0
cam_auto.clip_end = 1000.0
ob_auto_camera = bpy.data.objects.new('AutoCamera', cam_auto)
scene.collection.objects.link(ob_auto_camera)
ob_auto_camera.location = (0.847976, -1.01737, 0.677204)
ob_auto_camera.rotation_euler = (1.09748, -7.21219e-08, 0.694738)
scene.camera = ob_auto_camera
light_auto_sun = bpy.data.lights.new('AutoSun', 'SUN')
light_auto_sun.energy = 3.0
light_auto_sun.angle = 0.0523599
ob_auto_sun = bpy.data.objects.new('AutoSun', light_auto_sun)
scene.collection.objects.link(ob_auto_sun)
ob_auto_sun.rotation_euler = (0.872665, 0.174533, 0.523599)
bpy.context.view_layer.update()
